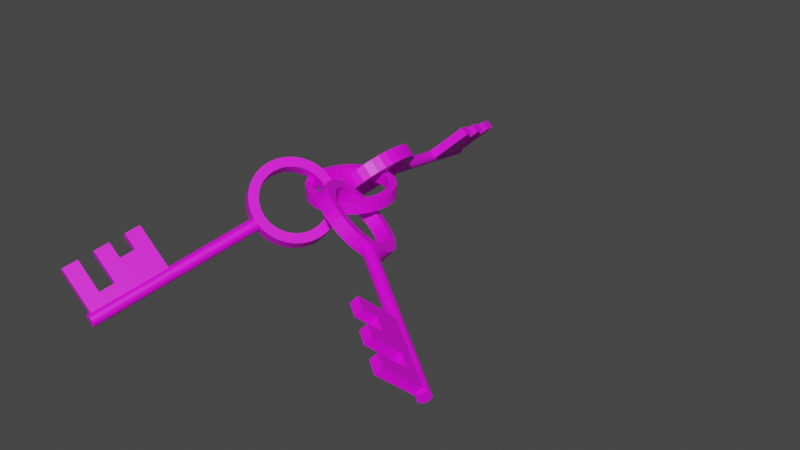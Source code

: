 # Source: keys.blend  (saved by Blender 2.81.16; exported with 4.5.12 LTS)
import bpy
from mathutils import Matrix  # noqa: F401  (used for matrix-valued properties, if any)

bpy.ops.wm.read_factory_settings(use_empty=True)
scene = bpy.context.scene
scene.name = 'Scene'

# ---- collections
col_collection = bpy.data.collections.new('Collection'); scene.collection.children.link(col_collection)

# ---- images (referenced by path relative to the original .blend; pixels are not part of the script)
import os
ASSET_DIR = os.environ.get("B2B_ASSET_DIR", "")  # directory of the original .blend (textures are referenced by path, not embedded)
HERE = os.path.dirname(os.path.abspath(__file__))  # packed textures are extracted next to this script under _unpacked/

def load_image(name, relpath, width, height, colorspace="sRGB"):
    """Load a texture the original file referenced (path relative to the .blend, or extracted next to this script)."""
    p = next((c for c in (os.path.join(HERE, relpath), os.path.join(ASSET_DIR, relpath)) if relpath and os.path.exists(c)), "")
    if p:
        img = bpy.data.images.load(p, check_existing=True)
        img.name = name
    else:  # same state as the original file: an image datablock whose file is absent (Cycles renders it pink)
        img = bpy.data.images.new(name, width, height)
        img.source = "FILE"
        img.filepath = "//" + (relpath or name)
    img.colorspace_settings.name = colorspace
    return img
img_keychaintex = load_image('KeyChainTex', 'KeyChainTex.png', 1024, 1024, 'sRGB')
img_keytex = load_image('KeyTex', 'KeyTex.png', 1024, 1024, 'sRGB')

# ---- materials (node trees are filled in below, after node groups)
mat_material_001 = bpy.data.materials.new('Material.001')
mat_material_001.use_transparent_shadow = False
mat_material_002 = bpy.data.materials.new('Material.002')
mat_material_002.use_transparent_shadow = False

# ---- material node trees
mat_material_001.use_nodes = True; mat_material_001.node_tree.nodes.clear()
_N = mat_material_001.node_tree.nodes; _L = mat_material_001.node_tree.links
n0 = _N.new('ShaderNodeOutputMaterial'); n0.name = 'Material Output'; n0.location = (300, 300)
n1 = _N.new('ShaderNodeBsdfPrincipled'); n1.name = 'Principled BSDF'; n1.location = (10, 300)
n1.distribution = 'GGX'
n1.subsurface_method = 'BURLEY'
n1.inputs[3].default_value = 1.45
n1.inputs[27].default_value = (0.0, 0.0, 0.0, 1.0)
n1.inputs[28].default_value = 1.0
n2 = _N.new('ShaderNodeTexImage'); n2.name = 'Image Texture'; n2.location = (-361, 212)
n2.image = img_keychaintex
_L.new(n1.outputs[0], n0.inputs[0])
_L.new(n2.outputs[0], n1.inputs[0])
n0.is_active_output = True
mat_material_002.use_nodes = True; mat_material_002.node_tree.nodes.clear()
_N = mat_material_002.node_tree.nodes; _L = mat_material_002.node_tree.links
n0 = _N.new('ShaderNodeOutputMaterial'); n0.name = 'Material Output'; n0.location = (300, 300)
n1 = _N.new('ShaderNodeBsdfPrincipled'); n1.name = 'Principled BSDF'; n1.location = (10, 300)
n1.distribution = 'GGX'
n1.subsurface_method = 'BURLEY'
n1.inputs[3].default_value = 1.45
n1.inputs[27].default_value = (0.0, 0.0, 0.0, 1.0)
n1.inputs[28].default_value = 1.0
n2 = _N.new('ShaderNodeTexImage'); n2.name = 'Image Texture'; n2.location = (-405, 246)
n2.image = img_keytex
_L.new(n1.outputs[0], n0.inputs[0])
_L.new(n2.outputs[0], n1.inputs[0])
n0.is_active_output = True

# ---- world
world_world = bpy.data.worlds.new('World'); scene.world = world_world
world_world.use_nodes = True; world_world.node_tree.nodes.clear()
_N = world_world.node_tree.nodes; _L = world_world.node_tree.links
n0 = _N.new('ShaderNodeOutputWorld'); n0.name = 'World Output'; n0.location = (300, 300)
n1 = _N.new('ShaderNodeBackground'); n1.name = 'Background'; n1.location = (10, 300)
n1.inputs[0].default_value = (0.05088, 0.05088, 0.05088, 1.0)
_L.new(n1.outputs[0], n0.inputs[0])
n0.is_active_output = True
world_world.color = (0.05088, 0.05088, 0.05088)
world_world.use_sun_shadow = False
world_world.sun_shadow_jitter_overblur = 0.0

# ---- meshes
me_cylinder = bpy.data.meshes.new('Cylinder')
me_cylinder.from_pydata([(0.0, 1.0, -1.0), (0.0, 1.0, 1.0), (0.1951, 0.9808, -1.0), (0.1951, 0.9808, 1.0), (0.3827, 0.9239, -1.0), (0.3827, 0.9239, 1.0), (0.5556, 0.8315, -1.0), (0.5556, 0.8315, 1.0), (0.7071, 0.7071, -1.0), (0.7071, 0.7071, 1.0), (0.8315, 0.5556, -1.0), (0.8315, 0.5556, 1.0), (0.9239, 0.3827, -1.0), (0.9239, 0.3827, 1.0), (0.9808, 0.1951, -1.0), (0.9808, 0.1951, 1.0), (1.0, 7.55e-08, -1.0), (1.0, 7.55e-08, 1.0), (0.9808, -0.1951, -1.0), (0.9808, -0.1951, 1.0), (0.9239, -0.3827, -1.0), (0.9239, -0.3827, 1.0), (0.8315, -0.5556, -1.0), (0.8315, -0.5556, 1.0), (0.7071, -0.7071, -1.0), (0.7071, -0.7071, 1.0), (0.5556, -0.8315, -1.0), (0.5556, -0.8315, 1.0), (0.3827, -0.9239, -1.0), (0.3827, -0.9239, 1.0), (0.1951, -0.9808, -1.0), (0.1951, -0.9808, 1.0), (-3.258e-07, -1.0, -1.0), (-3.258e-07, -1.0, 1.0), (-0.1951, -0.9808, -1.0), (-0.1951, -0.9808, 1.0), (-0.3827, -0.9239, -1.0), (-0.3827, -0.9239, 1.0), (-0.5556, -0.8315, -1.0), (-0.5556, -0.8315, 1.0), (-0.7071, -0.7071, -1.0), (-0.7071, -0.7071, 1.0), (-0.8315, -0.5556, -1.0), (-0.8315, -0.5556, 1.0), (-0.9239, -0.3827, -1.0), (-0.9239, -0.3827, 1.0), (-0.9808, -0.1951, -1.0), (-0.9808, -0.1951, 1.0), (-1.0, 9.656e-07, -1.0), (-1.0, 9.656e-07, 1.0), (-0.9808, 0.1951, -1.0), (-0.9808, 0.1951, 1.0), (-0.9239, 0.3827, -1.0), (-0.9239, 0.3827, 1.0), (-0.8315, 0.5556, -1.0), (-0.8315, 0.5556, 1.0), (-0.7071, 0.7071, -1.0), (-0.7071, 0.7071, 1.0), (-0.5556, 0.8315, -1.0), (-0.5556, 0.8315, 1.0), (-0.3827, 0.9239, -1.0), (-0.3827, 0.9239, 1.0), (-0.1951, 0.9808, -1.0), (-0.1951, 0.9808, 1.0), (0.6856, -0.4581, 1.0), (0.6856, -0.4581, -1.0), (0.0, 0.8245, 1.0), (0.0, 0.8245, -1.0), (-0.1609, 0.8087, 1.0), (-0.1609, 0.8087, -1.0), (-0.3155, 0.7617, 1.0), (-0.3155, 0.7617, -1.0), (-0.7617, -0.3155, 1.0), (-0.7617, -0.3155, -1.0), (-0.6856, -0.4581, 1.0), (-0.6856, -0.4581, -1.0), (-0.8087, -0.1609, 1.0), (-0.8087, -0.1609, -1.0), (-0.583, -0.583, 1.0), (-0.583, -0.583, -1.0), (-0.1609, -0.8087, 1.0), (-0.1609, -0.8087, -1.0), (-2.687e-07, -0.8245, 1.0), (-2.687e-07, -0.8245, -1.0), (-0.3155, -0.7617, 1.0), (-0.3155, -0.7617, -1.0), (0.8087, 0.1609, 1.0), (0.8087, 0.1609, -1.0), (0.4581, 0.6856, 1.0), (0.4581, 0.6856, -1.0), (0.8245, 6.225e-08, 1.0), (0.8245, 6.225e-08, -1.0), (0.7617, 0.3155, 1.0), (0.7617, 0.3155, -1.0), (0.1609, -0.8087, 1.0), (0.1609, -0.8087, -1.0), (-0.583, 0.583, 1.0), (-0.583, 0.583, -1.0), (-0.4581, 0.6856, 1.0), (-0.4581, 0.6856, -1.0), (-0.6856, 0.4581, 1.0), (-0.6856, 0.4581, -1.0), (0.8087, -0.1609, 1.0), (0.8087, -0.1609, -1.0), (0.4581, -0.6856, 1.0), (0.4581, -0.6856, -1.0), (0.583, -0.583, 1.0), (0.583, -0.583, -1.0), (0.7617, -0.3155, 1.0), (0.7617, -0.3155, -1.0), (-0.8245, 7.961e-07, 1.0), (-0.8245, 7.961e-07, -1.0), (-0.4581, -0.6856, 1.0), (-0.4581, -0.6856, -1.0), (-0.8087, 0.1609, 1.0), (-0.8087, 0.1609, -1.0), (0.583, 0.583, 1.0), (0.583, 0.583, -1.0), (0.3155, -0.7617, 1.0), (0.3155, -0.7617, -1.0), (0.6856, 0.4581, 1.0), (0.6856, 0.4581, -1.0), (-0.7617, 0.3155, 1.0), (-0.7617, 0.3155, -1.0), (0.3155, 0.7617, 1.0), (0.3155, 0.7617, -1.0), (0.1609, 0.8087, 1.0), (0.1609, 0.8087, -1.0)], [], [(0, 1, 3, 2), (2, 3, 5, 4), (4, 5, 7, 6), (6, 7, 9, 8), (8, 9, 11, 10), (10, 11, 13, 12), (12, 13, 15, 14), (14, 15, 17, 16), (16, 17, 19, 18), (18, 19, 21, 20), (20, 21, 23, 22), (22, 23, 25, 24), (24, 25, 27, 26), (26, 27, 29, 28), (28, 29, 31, 30), (30, 31, 33, 32), (32, 33, 35, 34), (34, 35, 37, 36), (36, 37, 39, 38), (38, 39, 41, 40), (40, 41, 43, 42), (42, 43, 45, 44), (44, 45, 47, 46), (46, 47, 49, 48), (48, 49, 51, 50), (50, 51, 53, 52), (52, 53, 55, 54), (54, 55, 57, 56), (56, 57, 59, 58), (58, 59, 61, 60), (3, 1, 63, 61, 59, 57, 55, 53, 51, 49, 110, 114, 122, 100, 96, 98, 70, 68, 66, 126, 124, 88, 116, 120, 92, 86, 90, 17, 15, 13, 11, 9, 7, 5), (60, 61, 63, 62), (62, 63, 1, 0), (0, 2, 4, 6, 8, 10, 12, 14, 16, 91, 87, 93, 121, 117, 89, 125, 127, 67, 69, 71, 99, 97, 101, 123, 115, 111, 48, 50, 52, 54, 56, 58, 60, 62), (103, 102, 90, 91), (107, 106, 64, 65), (65, 64, 108, 109), (115, 114, 110, 111), (87, 86, 92, 93), (91, 90, 86, 87), (121, 120, 116, 117), (67, 66, 68, 69), (81, 80, 82, 83), (101, 100, 122, 123), (83, 82, 94, 95), (69, 68, 70, 71), (117, 116, 88, 89), (113, 112, 84, 85), (17, 90, 102, 108, 64, 106, 104, 118, 94, 82, 80, 84, 112, 78, 74, 72, 76, 110, 49, 47, 45, 43, 41, 39, 37, 35, 33, 31, 29, 27, 25, 23, 21, 19), (89, 88, 124, 125), (105, 104, 106, 107), (99, 98, 96, 97), (123, 122, 114, 115), (119, 118, 104, 105), (79, 78, 112, 113), (73, 72, 74, 75), (127, 126, 66, 67), (93, 92, 120, 121), (111, 110, 76, 77), (109, 108, 102, 103), (85, 84, 80, 81), (71, 70, 98, 99), (125, 124, 126, 127), (95, 94, 118, 119), (77, 76, 72, 73), (97, 96, 100, 101), (48, 111, 77, 73, 75, 79, 113, 85, 81, 83, 95, 119, 105, 107, 65, 109, 103, 91, 16, 18, 20, 22, 24, 26, 28, 30, 32, 34, 36, 38, 40, 42, 44, 46), (75, 74, 78, 79)])
_uv = me_cylinder.uv_layers.new(name='UVMap')
_uv.uv.foreach_set('vector', [0.5645, 0.007937, 0.5645, 0.3254, 0.5385, 0.3254, 0.5385, 0.007937, 0.5385, 0.007937, 0.5385, 0.3254, 0.5096, 0.3254, 0.5096, 0.007937, 0.5096, 0.007937, 0.5096, 0.3254, 0.4789, 0.3254, 0.4789, 0.007937, 0.4789, 0.007937, 0.4789, 0.3254, 0.4476, 0.3254, 0.4476, 0.007937, 0.4476, 0.007937, 0.4476, 0.3254, 0.4169, 0.3254, 0.4169, 0.007937, 0.4169, 0.007937, 0.4169, 0.3254, 0.388, 0.3254, 0.388, 0.007937, 0.388, 0.007937, 0.388, 0.3254, 0.3619, 0.3254, 0.3619, 0.007937, 0.3619, 0.007937, 0.3619, 0.3254, 0.3398, 0.3254, 0.3398, 0.007937, 0.5639, 0.3413, 0.5639, 0.6587, 0.5379, 0.6587, 0.5379, 0.3413, 0.5379, 0.3413, 0.5379, 0.6587, 0.509, 0.6587, 0.509, 0.3413, 0.509, 0.3413, 0.509, 0.6587, 0.4783, 0.6587, 0.4783, 0.3413, 0.4783, 0.3413, 0.4783, 0.6587, 0.447, 0.6587, 0.447, 0.3413, 0.447, 0.3413, 0.447, 0.6587, 0.4163, 0.6587, 0.4163, 0.3413, 0.4163, 0.3413, 0.4163, 0.6587, 0.3874, 0.6587, 0.3874, 0.3413, 0.3874, 0.3413, 0.3874, 0.6587, 0.3614, 0.6587, 0.3614, 0.3413, 0.3614, 0.3413, 0.3614, 0.6587, 0.3393, 0.6587, 0.3393, 0.3413, 0.2076, 0.6714, 0.2076, 0.9889, 0.1816, 0.9889, 0.1816, 0.6714, 0.1816, 0.6714, 0.1816, 0.9889, 0.1527, 0.9889, 0.1527, 0.6714, 0.1527, 0.6714, 0.1527, 0.9889, 0.122, 0.9889, 0.122, 0.6714, 0.122, 0.6714, 0.122, 0.9889, 0.09069, 0.9889, 0.09069, 0.6714, 0.09069, 0.6714, 0.09069, 0.9889, 0.06, 0.9889, 0.06, 0.6714, 0.06, 0.6714, 0.06, 0.9889, 0.03109, 0.9889, 0.03109, 0.6714, 0.03109, 0.6714, 0.03109, 0.9889, 0.005064, 0.9889, 0.005064, 0.6714, 0.5752, 0.6587, 0.5752, 0.3413, 0.6012, 0.3413, 0.6012, 0.6587, 0.6012, 0.6587, 0.6012, 0.3413, 0.6301, 0.3413, 0.6301, 0.6587, 0.6301, 0.6587, 0.6301, 0.3413, 0.6608, 0.3413, 0.6608, 0.6587, 0.6608, 0.6587, 0.6608, 0.3413, 0.6921, 0.3413, 0.6921, 0.6587, 0.6921, 0.6587, 0.6921, 0.3413, 0.7228, 0.3413, 0.7228, 0.6587, 0.7228, 0.6587, 0.7228, 0.3413, 0.7517, 0.3413, 0.7517, 0.6587, 0.7517, 0.6587, 0.7517, 0.3413, 0.7777, 0.3413, 0.7777, 0.6587, 0.06554, 0.3749, 0.09156, 0.3576, 0.1205, 0.3457, 0.1512, 0.3396, 0.1825, 0.3396, 0.2132, 0.3457, 0.2421, 0.3576, 0.2681, 0.3749, 0.2902, 0.3969, 0.3076, 0.4228, 0.2829, 0.4359, 0.2686, 0.4146, 0.2503, 0.3964, 0.2289, 0.3822, 0.205, 0.3724, 0.1797, 0.3673, 0.1539, 0.3673, 0.1286, 0.3724, 0.1048, 0.3822, 0.08332, 0.3964, 0.06507, 0.4146, 0.05073, 0.4359, 0.04086, 0.4596, 0.03583, 0.4848, 0.03583, 0.5104, 0.04086, 0.5356, 0.05073, 0.5593, 0.02603, 0.5724, 0.01405, 0.5437, 0.007944, 0.5132, 0.007944, 0.482, 0.01405, 0.4515, 0.02603, 0.4228, 0.04341, 0.3969, 0.7777, 0.6587, 0.7777, 0.3413, 0.7999, 0.3413, 0.7999, 0.6587, 0.5866, 0.007937, 0.5866, 0.3254, 0.5645, 0.3254, 0.5645, 0.007937, 0.007944, 0.1503, 0.01405, 0.1198, 0.02603, 0.09104, 0.04341, 0.06517, 0.06554, 0.04316, 0.09156, 0.02588, 0.1205, 0.01397, 0.1512, 0.007898, 0.1825, 0.007898, 0.1797, 0.03562, 0.1539, 0.03562, 0.1286, 0.04062, 0.1048, 0.05044, 0.08332, 0.0647, 0.06507, 0.08284, 0.05073, 0.1042, 0.04086, 0.1279, 0.03583, 0.153, 0.03583, 0.1787, 0.04086, 0.2039, 0.05073, 0.2276, 0.06507, 0.2489, 0.08332, 0.267, 0.1048, 0.2813, 0.1286, 0.2911, 0.1539, 0.2961, 0.1512, 0.3238, 0.1205, 0.3178, 0.09156, 0.3059, 0.06554, 0.2886, 0.04341, 0.2666, 0.02603, 0.2407, 0.01405, 0.2119, 0.007944, 0.1814, 0.3836, 0.6746, 0.3836, 0.9921, 0.3597, 0.9921, 0.3597, 0.6746, 0.46, 0.6746, 0.46, 0.9921, 0.4347, 0.9921, 0.4347, 0.6746, 0.4347, 0.6746, 0.4347, 0.9921, 0.4089, 0.9921, 0.4089, 0.6746, 0.5725, 0.6746, 0.5725, 0.9921, 0.551, 0.9921, 0.551, 0.6746, 0.7273, 0.9921, 0.7273, 0.6746, 0.7488, 0.6746, 0.7488, 0.9921, 0.3597, 0.6746, 0.3597, 0.9921, 0.3383, 0.9921, 0.3383, 0.6746, 0.7726, 0.9921, 0.7726, 0.6746, 0.7979, 0.6746, 0.7979, 0.9921, 0.8943, 0.9921, 0.8943, 0.6746, 0.9126, 0.6746, 0.9126, 0.9921, 0.8498, 0.3413, 0.8498, 0.6587, 0.8284, 0.6587, 0.8284, 0.3413, 0.6216, 0.6746, 0.6216, 0.9921, 0.5963, 0.9921, 0.5963, 0.6746, 0.8284, 0.3413, 0.8284, 0.6587, 0.8101, 0.6587, 0.8101, 0.3413, 0.718, 0.6746, 0.718, 0.9921, 0.6966, 0.9921, 0.6966, 0.6746, 0.7979, 0.9921, 0.7979, 0.6746, 0.8237, 0.6746, 0.8237, 0.9921, 0.899, 0.3413, 0.899, 0.6587, 0.8737, 0.6587, 0.8737, 0.3413, 0.02603, 0.5724, 0.05073, 0.5593, 0.06507, 0.5806, 0.08332, 0.5988, 0.1048, 0.613, 0.1286, 0.6228, 0.1539, 0.6278, 0.1797, 0.6278, 0.205, 0.6228, 0.2289, 0.613, 0.2503, 0.5988, 0.2686, 0.5806, 0.2829, 0.5593, 0.2928, 0.5356, 0.2978, 0.5104, 0.2978, 0.4848, 0.2928, 0.4596, 0.2829, 0.4359, 0.3076, 0.4228, 0.3196, 0.4515, 0.3257, 0.482, 0.3257, 0.5132, 0.3196, 0.5437, 0.3076, 0.5724, 0.2902, 0.5983, 0.2681, 0.6203, 0.2421, 0.6376, 0.2132, 0.6495, 0.1825, 0.6556, 0.1512, 0.6556, 0.1205, 0.6495, 0.09156, 0.6376, 0.06554, 0.6203, 0.04341, 0.5983, 0.8237, 0.9921, 0.8237, 0.6746, 0.849, 0.6746, 0.849, 0.9921, 0.4838, 0.6746, 0.4838, 0.9921, 0.46, 0.9921, 0.46, 0.6746, 0.6728, 0.6746, 0.6728, 0.9921, 0.6474, 0.9921, 0.6474, 0.6746, 0.5963, 0.6746, 0.5963, 0.9921, 0.5725, 0.9921, 0.5725, 0.6746, 0.5053, 0.6746, 0.5053, 0.9921, 0.4838, 0.9921, 0.4838, 0.6746, 0.9248, 0.3413, 0.9248, 0.6587, 0.899, 0.6587, 0.899, 0.3413, 0.9739, 0.3413, 0.9739, 0.6587, 0.9501, 0.6587, 0.9501, 0.3413, 0.8729, 0.9921, 0.8729, 0.6746, 0.8943, 0.6746, 0.8943, 0.9921, 0.7488, 0.9921, 0.7488, 0.6746, 0.7726, 0.6746, 0.7726, 0.9921, 0.551, 0.6746, 0.551, 0.9921, 0.5328, 0.9921, 0.5328, 0.6746, 0.4089, 0.6746, 0.4089, 0.9921, 0.3836, 0.9921, 0.3836, 0.6746, 0.8737, 0.3413, 0.8737, 0.6587, 0.8498, 0.6587, 0.8498, 0.3413, 0.6966, 0.6746, 0.6966, 0.9921, 0.6728, 0.9921, 0.6728, 0.6746, 0.849, 0.9921, 0.849, 0.6746, 0.8729, 0.6746, 0.8729, 0.9921, 0.5235, 0.6746, 0.5235, 0.9921, 0.5053, 0.9921, 0.5053, 0.6746, 0.9954, 0.3413, 0.9954, 0.6587, 0.9739, 0.6587, 0.9739, 0.3413, 0.6474, 0.6746, 0.6474, 0.9921, 0.6216, 0.9921, 0.6216, 0.6746, 0.1512, 0.3238, 0.1539, 0.2961, 0.1797, 0.2961, 0.205, 0.2911, 0.2289, 0.2813, 0.2503, 0.267, 0.2686, 0.2489, 0.2829, 0.2276, 0.2928, 0.2039, 0.2978, 0.1787, 0.2978, 0.153, 0.2928, 0.1279, 0.2829, 0.1042, 0.2686, 0.08284, 0.2503, 0.0647, 0.2289, 0.05044, 0.205, 0.04062, 0.1797, 0.03562, 0.1825, 0.007898, 0.2132, 0.01397, 0.2421, 0.02588, 0.2681, 0.04316, 0.2902, 0.06517, 0.3076, 0.09104, 0.3196, 0.1198, 0.3257, 0.1503, 0.3257, 0.1814, 0.3196, 0.2119, 0.3076, 0.2407, 0.2902, 0.2666, 0.2681, 0.2886, 0.2421, 0.3059, 0.2132, 0.3178, 0.1825, 0.3238, 0.9501, 0.3413, 0.9501, 0.6587, 0.9248, 0.6587, 0.9248, 0.3413])
me_cylinder.materials.append(mat_material_001)
me_cylinder.use_remesh_fix_poles = True
me_cylinder.use_remesh_preserve_attributes = False
me_cylinder.use_mirror_vertex_groups = False
me_cylinder.update()
me_cylinder_001 = bpy.data.meshes.new('Cylinder.001')
me_cylinder_001.from_pydata([(0.0, 1.0, -1.0), (0.0, 1.0, 1.0), (0.1951, 0.9808, -1.0), (0.1951, 0.9808, 1.0), (0.3827, 0.9239, -1.0), (0.3827, 0.9239, 1.0), (0.5556, 0.8315, -1.0), (0.5556, 0.8315, 1.0), (0.7071, 0.7071, -1.0), (0.7071, 0.7071, 1.0), (0.8315, 0.5556, -1.0), (0.8315, 0.5556, 1.0), (0.9239, 0.3827, -1.0), (0.9239, 0.3827, 1.0), (0.9808, 0.1951, -1.0), (0.9808, 0.1951, 1.0), (1.0, 7.55e-08, -1.0), (1.0, 7.55e-08, 1.0), (0.9808, -0.1951, -1.0), (0.9808, -0.1951, 1.0), (0.9239, -0.3827, -1.0), (0.9239, -0.3827, 1.0), (0.8315, -0.5556, -1.0), (0.8315, -0.5556, 1.0), (0.7071, -0.7071, -1.0), (0.7071, -0.7071, 1.0), (0.5556, -0.8315, -1.0), (0.5556, -0.8315, 1.0), (0.3827, -0.9239, -1.0), (0.3827, -0.9239, 1.0), (0.1951, -0.9808, -1.0), (0.1951, -0.9808, 1.0), (-3.258e-07, -1.0, -1.0), (-3.258e-07, -1.0, 1.0), (-0.1951, -0.9808, -1.0), (-0.1951, -0.9808, 1.0), (-0.3827, -0.9239, -1.0), (-0.3827, -0.9239, 1.0), (-0.5556, -0.8315, -1.0), (-0.5556, -0.8315, 1.0), (-0.7071, -0.7071, -1.0), (-0.7071, -0.7071, 1.0), (-0.8315, -0.5556, -1.0), (-0.8315, -0.5556, 1.0), (-0.9239, -0.3827, -1.0), (-0.9239, -0.3827, 1.0), (-0.9808, -0.1951, -1.0), (-0.9808, -0.1951, 1.0), (-1.0, 9.656e-07, -1.0), (-1.0, 9.656e-07, 1.0), (-0.9808, 0.1951, -1.0), (-0.9808, 0.1951, 1.0), (-0.9239, 0.3827, -1.0), (-0.9239, 0.3827, 1.0), (-0.8315, 0.5556, -1.0), (-0.8315, 0.5556, 1.0), (-0.7071, 0.7071, -1.0), (-0.7071, 0.7071, 1.0), (-0.5556, 0.8315, -1.0), (-0.5556, 0.8315, 1.0), (-0.3827, 0.9239, -1.0), (-0.3827, 0.9239, 1.0), (-0.1951, 0.9808, -1.0), (-0.1951, 0.9808, 1.0), (0.6423, -0.4291, 1.0), (0.6423, -0.4291, -1.0), (0.0, 0.7724, 1.0), (0.0, 0.7724, -1.0), (-0.1507, 0.7576, 1.0), (-0.1507, 0.7576, -1.0), (-0.2956, 0.7136, 1.0), (-0.2956, 0.7136, -1.0), (-0.7136, -0.2956, 1.0), (-0.7136, -0.2956, -1.0), (-0.6423, -0.4291, 1.0), (-0.6423, -0.4291, -1.0), (-0.7576, -0.1507, 1.0), (-0.7576, -0.1507, -1.0), (-0.5462, -0.5462, 1.0), (-0.5462, -0.5462, -1.0), (-0.1507, -0.7576, 1.0), (-0.1507, -0.7576, -1.0), (-2.517e-07, -0.7724, 1.0), (-2.517e-07, -0.7724, -1.0), (-0.2956, -0.7136, 1.0), (-0.2956, -0.7136, -1.0), (0.7576, 0.1507, 1.0), (0.7576, 0.1507, -1.0), (0.4291, 0.6423, 1.0), (0.4291, 0.6423, -1.0), (0.7724, 5.832e-08, 1.0), (0.7724, 5.832e-08, -1.0), (0.7136, 0.2956, 1.0), (0.7136, 0.2956, -1.0), (0.1507, -0.7576, 1.0), (0.1507, -0.7576, -1.0), (-0.5462, 0.5462, 1.0), (-0.5462, 0.5462, -1.0), (-0.4291, 0.6423, 1.0), (-0.4291, 0.6423, -1.0), (-0.6423, 0.4291, 1.0), (-0.6423, 0.4291, -1.0), (0.7576, -0.1507, 1.0), (0.7576, -0.1507, -1.0), (0.4291, -0.6423, 1.0), (0.4291, -0.6423, -1.0), (0.5462, -0.5462, 1.0), (0.5462, -0.5462, -1.0), (0.7136, -0.2956, 1.0), (0.7136, -0.2956, -1.0), (-0.7724, 7.459e-07, 1.0), (-0.7724, 7.459e-07, -1.0), (-0.4291, -0.6423, 1.0), (-0.4291, -0.6423, -1.0), (-0.7576, 0.1507, 1.0), (-0.7576, 0.1507, -1.0), (0.5462, 0.5462, 1.0), (0.5462, 0.5462, -1.0), (0.2956, -0.7136, 1.0), (0.2956, -0.7136, -1.0), (0.6423, 0.4291, 1.0), (0.6423, 0.4291, -1.0), (-0.7136, 0.2956, 1.0), (-0.7136, 0.2956, -1.0), (0.2956, 0.7136, 1.0), (0.2956, 0.7136, -1.0), (0.1507, 0.7576, 1.0), (0.1507, 0.7576, -1.0), (-1.188, -4.885, 0.6752), (-1.188, -4.885, -0.6752), (5.463e-08, -0.8524, 0.9301), (5.463e-08, -4.965, 0.9301), (0.02904, -0.8524, 0.9122), (0.02904, -4.965, 0.9122), (0.05696, -0.8524, 0.8593), (0.05696, -4.965, 0.8593), (0.08269, -0.8524, 0.7734), (0.08269, -4.965, 0.7734), (0.1052, -0.8524, 0.6577), (0.1052, -4.965, 0.6577), (0.1238, -0.8524, 0.5167), (0.1238, -4.965, 0.5167), (0.1375, -0.8524, 0.3559), (0.1375, -4.965, 0.3559), (0.146, -0.8524, 0.1815), (0.146, -4.965, 0.1815), (0.1488, -0.8524, 1.375e-07), (0.1488, -4.965, 1.375e-07), (0.146, -0.8524, -0.1815), (0.146, -4.965, -0.1815), (0.1375, -0.8524, -0.3559), (0.1375, -4.965, -0.3559), (0.1238, -0.8524, -0.5167), (0.1238, -4.965, -0.5167), (0.1052, -0.8524, -0.6577), (0.1052, -4.965, -0.6577), (0.08269, -0.8524, -0.7734), (0.08269, -4.965, -0.7734), (0.05696, -0.8524, -0.8593), (0.05696, -4.965, -0.8593), (0.02904, -0.8524, -0.9122), (0.02904, -4.965, -0.9122), (6.136e-09, -0.8524, -0.9301), (6.136e-09, -4.965, -0.9301), (-0.02904, -0.8524, -0.9122), (-0.02904, -4.965, -0.9122), (-0.05696, -0.8524, -0.8593), (-0.05696, -4.965, -0.8593), (-0.08269, -0.8524, -0.7734), (-0.08269, -4.965, -0.7734), (-0.1052, -0.8524, -0.6577), (-0.1052, -4.965, -0.6577), (-0.1238, -0.8524, -0.5167), (-0.1238, -4.965, -0.5167), (-0.1375, -0.8524, -0.3559), (-0.1375, -4.965, -0.3559), (-0.146, -0.8524, -0.1815), (-0.146, -4.965, -0.1815), (-0.1488, -0.8524, 1.197e-06), (-0.1488, -4.965, 1.116e-06), (-0.146, -0.8524, 0.1815), (-0.146, -4.965, 0.1815), (-0.1375, -0.8524, 0.3559), (-0.1375, -4.965, 0.3559), (-0.1238, -0.8524, 0.5167), (-0.1238, -4.965, 0.5167), (-0.1052, -0.8524, 0.6577), (-0.1052, -4.965, 0.6577), (-0.08269, -0.8524, 0.7734), (-0.08269, -4.965, 0.7734), (-0.05696, -0.8524, 0.8593), (-0.05696, -4.965, 0.8593), (-0.02904, -0.8524, 0.9122), (-0.02904, -4.965, 0.9122), (-1.188, -3.087, -0.6752), (-1.188, -3.087, 0.6752), (0.007006, -4.885, -0.6752), (0.007006, -4.885, 0.6752), (0.007006, -3.087, -0.6752), (0.007006, -3.087, 0.6752), (0.007006, -3.447, 0.6752), (0.007006, -3.806, 0.6752), (0.007006, -4.166, 0.6752), (0.007006, -4.525, 0.6752), (0.007006, -4.525, -0.6752), (0.007006, -4.166, -0.6752), (0.007006, -3.806, -0.6752), (0.007006, -3.447, -0.6752), (-1.188, -4.525, 0.6752), (-1.188, -4.166, 0.6752), (-1.188, -3.806, 0.6752), (-1.188, -3.447, 0.6752), (-1.188, -3.447, -0.6752), (-1.188, -3.806, -0.6752), (-1.188, -4.166, -0.6752), (-1.188, -4.525, -0.6752), (-0.3913, -4.885, 0.6752), (-0.7897, -4.885, 0.6752), (-0.7897, -4.885, -0.6752), (-0.3913, -4.885, -0.6752), (-0.7897, -3.087, 0.6752), (-0.3913, -3.087, 0.6752), (-0.3913, -3.087, -0.6752), (-0.7897, -3.087, -0.6752), (-0.3913, -3.447, -0.6752), (-0.7897, -3.447, -0.6752), (-0.3913, -3.806, -0.6752), (-0.7897, -3.806, -0.6752), (-0.3913, -4.166, -0.6752), (-0.7897, -4.166, -0.6752), (-0.3913, -4.525, -0.6752), (-0.7897, -4.525, -0.6752), (-0.7897, -3.447, 0.6752), (-0.3913, -3.447, 0.6752), (-0.7897, -3.806, 0.6752), (-0.3913, -3.806, 0.6752), (-0.7897, -4.166, 0.6752), (-0.3913, -4.166, 0.6752), (-0.7897, -4.525, 0.6752), (-0.3913, -4.525, 0.6752)], [], [(0, 1, 3, 2), (2, 3, 5, 4), (4, 5, 7, 6), (6, 7, 9, 8), (8, 9, 11, 10), (10, 11, 13, 12), (12, 13, 15, 14), (14, 15, 17, 16), (16, 17, 19, 18), (18, 19, 21, 20), (20, 21, 23, 22), (22, 23, 25, 24), (24, 25, 27, 26), (26, 27, 29, 28), (28, 29, 31, 30), (30, 31, 33, 32), (32, 33, 35, 34), (34, 35, 37, 36), (36, 37, 39, 38), (38, 39, 41, 40), (40, 41, 43, 42), (42, 43, 45, 44), (44, 45, 47, 46), (46, 47, 49, 48), (48, 49, 51, 50), (50, 51, 53, 52), (52, 53, 55, 54), (54, 55, 57, 56), (56, 57, 59, 58), (58, 59, 61, 60), (3, 1, 63, 61, 59, 57, 55, 53, 51, 49, 110, 114, 122, 100, 96, 98, 70, 68, 66, 126, 124, 88, 116, 120, 92, 86, 90, 17, 15, 13, 11, 9, 7, 5), (60, 61, 63, 62), (62, 63, 1, 0), (0, 2, 4, 6, 8, 10, 12, 14, 16, 91, 87, 93, 121, 117, 89, 125, 127, 67, 69, 71, 99, 97, 101, 123, 115, 111, 48, 50, 52, 54, 56, 58, 60, 62), (103, 102, 90, 91), (107, 106, 64, 65), (65, 64, 108, 109), (115, 114, 110, 111), (87, 86, 92, 93), (91, 90, 86, 87), (121, 120, 116, 117), (67, 66, 68, 69), (81, 80, 82, 83), (101, 100, 122, 123), (83, 82, 94, 95), (69, 68, 70, 71), (117, 116, 88, 89), (113, 112, 84, 85), (17, 90, 102, 108, 64, 106, 104, 118, 94, 82, 80, 84, 112, 78, 74, 72, 76, 110, 49, 47, 45, 43, 41, 39, 37, 35, 33, 31, 29, 27, 25, 23, 21, 19), (89, 88, 124, 125), (105, 104, 106, 107), (99, 98, 96, 97), (123, 122, 114, 115), (119, 118, 104, 105), (79, 78, 112, 113), (73, 72, 74, 75), (127, 126, 66, 67), (93, 92, 120, 121), (111, 110, 76, 77), (109, 108, 102, 103), (85, 84, 80, 81), (71, 70, 98, 99), (125, 124, 126, 127), (95, 94, 118, 119), (77, 76, 72, 73), (97, 96, 100, 101), (48, 111, 77, 73, 75, 79, 113, 85, 81, 83, 95, 119, 105, 107, 65, 109, 103, 91, 16, 18, 20, 22, 24, 26, 28, 30, 32, 34, 36, 38, 40, 42, 44, 46), (75, 74, 78, 79), (130, 131, 133, 132), (132, 133, 135, 134), (134, 135, 137, 136), (136, 137, 139, 138), (138, 139, 141, 140), (140, 141, 143, 142), (142, 143, 145, 144), (144, 145, 147, 146), (146, 147, 149, 148), (148, 149, 151, 150), (150, 151, 153, 152), (152, 153, 155, 154), (154, 155, 157, 156), (156, 157, 159, 158), (158, 159, 161, 160), (160, 161, 163, 162), (162, 163, 165, 164), (164, 165, 167, 166), (166, 167, 169, 168), (168, 169, 171, 170), (170, 171, 173, 172), (172, 173, 175, 174), (174, 175, 177, 176), (176, 177, 179, 178), (178, 179, 181, 180), (238, 208, 128, 217), (180, 181, 183, 182), (230, 204, 196, 219), (182, 183, 185, 184), (218, 217, 128, 129), (184, 185, 187, 186), (204, 203, 197, 196), (186, 187, 189, 188), (222, 221, 199, 198), (188, 189, 191, 190), (133, 131, 193, 191, 189, 187, 185, 183, 181, 179, 177, 175, 173, 171, 169, 167, 165, 163, 161, 159, 157, 155, 153, 151, 149, 147, 145, 143, 141, 139, 137, 135), (212, 211, 195, 194), (190, 191, 193, 192), (192, 193, 131, 130), (130, 132, 134, 136, 138, 140, 142, 144, 146, 148, 150, 152, 154, 156, 158, 160, 162, 164, 166, 168, 170, 172, 174, 176, 178, 180, 182, 184, 186, 188, 190, 192), (129, 128, 208, 215), (231, 215, 208, 238), (214, 209, 210, 213), (231, 238, 239, 230), (198, 199, 200, 207), (207, 200, 201, 206), (206, 201, 202, 205), (205, 202, 203, 204), (222, 198, 207, 224), (224, 207, 206, 226), (226, 206, 205, 228), (228, 205, 204, 230), (220, 195, 211, 232), (239, 237, 228, 230), (234, 210, 209, 236), (237, 236, 229, 228), (202, 237, 239, 203), (229, 236, 209, 214), (201, 235, 237, 202), (235, 234, 236, 237), (200, 233, 235, 201), (233, 232, 234, 235), (199, 221, 233, 200), (221, 220, 232, 233), (213, 210, 234, 227), (234, 232, 225, 227), (213, 227, 229, 214), (227, 226, 228, 229), (211, 212, 225, 232), (225, 224, 226, 227), (194, 223, 225, 212), (223, 222, 224, 225), (194, 195, 220, 223), (223, 220, 221, 222), (196, 197, 216, 219), (219, 216, 217, 218), (215, 231, 218, 129), (231, 230, 219, 218), (203, 239, 216, 197), (239, 238, 217, 216)])
_uv = me_cylinder_001.uv_layers.new(name='UVMap')
_uv.uv.foreach_set('vector', [0.6916, 0.7331, 0.6916, 0.4978, 0.7139, 0.4978, 0.7139, 0.7331, 0.7139, 0.7331, 0.7139, 0.4978, 0.7353, 0.4978, 0.7353, 0.7331, 0.7353, 0.7331, 0.7353, 0.4978, 0.755, 0.4978, 0.755, 0.7331, 0.755, 0.7331, 0.755, 0.4978, 0.7723, 0.4978, 0.7723, 0.7331, 0.1655, 0.514, 0.1655, 0.7494, 0.1482, 0.7494, 0.1482, 0.514, 0.1482, 0.514, 0.1482, 0.7494, 0.1284, 0.7494, 0.1284, 0.514, 0.1284, 0.514, 0.1284, 0.7494, 0.107, 0.7494, 0.107, 0.514, 0.107, 0.514, 0.107, 0.7494, 0.08475, 0.7494, 0.08475, 0.514, 0.08475, 0.514, 0.08475, 0.7494, 0.06248, 0.7494, 0.06248, 0.514, 0.06248, 0.514, 0.06248, 0.7494, 0.04107, 0.7494, 0.04107, 0.514, 0.04107, 0.514, 0.04107, 0.7494, 0.02133, 0.7494, 0.02133, 0.514, 0.02133, 0.514, 0.02133, 0.7494, 0.004036, 0.7494, 0.004036, 0.514, 0.4414, 0.7331, 0.4414, 0.4978, 0.4587, 0.4978, 0.4587, 0.7331, 0.4587, 0.7331, 0.4587, 0.4978, 0.4784, 0.4978, 0.4784, 0.7331, 0.4784, 0.7331, 0.4784, 0.4978, 0.4998, 0.4978, 0.4998, 0.7331, 0.4998, 0.7331, 0.4998, 0.4978, 0.5221, 0.4978, 0.5221, 0.7331, 0.5221, 0.7331, 0.5221, 0.4978, 0.5444, 0.4978, 0.5444, 0.7331, 0.5444, 0.7331, 0.5444, 0.4978, 0.5658, 0.4978, 0.5658, 0.7331, 0.5658, 0.7331, 0.5658, 0.4978, 0.5855, 0.4978, 0.5855, 0.7331, 0.5855, 0.7331, 0.5855, 0.4978, 0.6028, 0.4978, 0.6028, 0.7331, 0.335, 0.514, 0.335, 0.7494, 0.3177, 0.7494, 0.3177, 0.514, 0.3177, 0.514, 0.3177, 0.7494, 0.2979, 0.7494, 0.2979, 0.514, 0.2979, 0.514, 0.2979, 0.7494, 0.2765, 0.7494, 0.2765, 0.514, 0.2765, 0.514, 0.2765, 0.7494, 0.2543, 0.7494, 0.2543, 0.514, 0.2543, 0.514, 0.2543, 0.7494, 0.232, 0.7494, 0.232, 0.514, 0.232, 0.514, 0.232, 0.7494, 0.2106, 0.7494, 0.2106, 0.514, 0.2106, 0.514, 0.2106, 0.7494, 0.1908, 0.7494, 0.1908, 0.514, 0.1908, 0.514, 0.1908, 0.7494, 0.1735, 0.7494, 0.1735, 0.514, 0.6109, 0.7331, 0.6109, 0.4978, 0.6282, 0.4978, 0.6282, 0.7331, 0.6282, 0.7331, 0.6282, 0.4978, 0.6479, 0.4978, 0.6479, 0.7331, 0.6449, 0.04831, 0.6573, 0.0675, 0.6659, 0.08881, 0.6702, 0.1114, 0.6702, 0.1345, 0.6659, 0.1571, 0.6573, 0.1784, 0.6449, 0.1976, 0.6291, 0.2139, 0.6105, 0.2268, 0.5982, 0.2031, 0.6126, 0.1932, 0.6248, 0.1806, 0.6344, 0.1658, 0.641, 0.1494, 0.6444, 0.1319, 0.6444, 0.1141, 0.641, 0.09658, 0.6344, 0.08012, 0.6248, 0.0653, 0.6126, 0.0527, 0.5982, 0.0428, 0.5822, 0.03598, 0.5653, 0.03251, 0.548, 0.03251, 0.5311, 0.03598, 0.5151, 0.0428, 0.5028, 0.01918, 0.5235, 0.01036, 0.5455, 0.005856, 0.5678, 0.005856, 0.5898, 0.01036, 0.6105, 0.01918, 0.6291, 0.032, 0.6479, 0.7331, 0.6479, 0.4978, 0.6694, 0.4978, 0.6694, 0.7331, 0.6694, 0.7331, 0.6694, 0.4978, 0.6916, 0.4978, 0.6916, 0.7331, 0.443, 0.3804, 0.443, 0.3574, 0.4474, 0.3348, 0.456, 0.3134, 0.4684, 0.2943, 0.4842, 0.2779, 0.5028, 0.2651, 0.5235, 0.2563, 0.5455, 0.2518, 0.548, 0.2784, 0.5311, 0.2819, 0.5151, 0.2887, 0.5007, 0.2986, 0.4885, 0.3112, 0.4789, 0.3261, 0.4723, 0.3425, 0.4689, 0.36, 0.4689, 0.3778, 0.4723, 0.3953, 0.4789, 0.4118, 0.4885, 0.4266, 0.5007, 0.4392, 0.5151, 0.4491, 0.5311, 0.4559, 0.548, 0.4594, 0.5653, 0.4594, 0.5678, 0.486, 0.5455, 0.486, 0.5235, 0.4815, 0.5028, 0.4727, 0.4842, 0.4599, 0.4684, 0.4436, 0.456, 0.4244, 0.4474, 0.4031, 0.8551, 0.4634, 0.8551, 0.228, 0.8723, 0.228, 0.8723, 0.4634, 0.81, 0.4634, 0.81, 0.228, 0.8233, 0.228, 0.8233, 0.4634, 0.8233, 0.4634, 0.8233, 0.228, 0.8386, 0.228, 0.8386, 0.4634, 0.8246, 0.7331, 0.8246, 0.4978, 0.8418, 0.4978, 0.8418, 0.7331, 0.8895, 0.4634, 0.8895, 0.228, 0.9061, 0.228, 0.9061, 0.4634, 0.8723, 0.4634, 0.8723, 0.228, 0.8895, 0.228, 0.8895, 0.4634, 0.9213, 0.4634, 0.9213, 0.228, 0.9347, 0.228, 0.9347, 0.4634, 0.5028, 0.9803, 0.5028, 0.7449, 0.52, 0.7449, 0.52, 0.9803, 0.7586, 0.228, 0.7586, 0.4634, 0.7414, 0.4634, 0.7414, 0.228, 0.7929, 0.7331, 0.7929, 0.4978, 0.8081, 0.4978, 0.8081, 0.7331, 0.7414, 0.228, 0.7414, 0.4634, 0.7242, 0.4634, 0.7242, 0.228, 0.52, 0.9803, 0.52, 0.7449, 0.5366, 0.7449, 0.5366, 0.9803, 0.4405, 0.9803, 0.4405, 0.7449, 0.4538, 0.7449, 0.4538, 0.9803, 0.7904, 0.228, 0.7904, 0.4634, 0.7751, 0.4634, 0.7751, 0.228, 0.5028, 0.01918, 0.5151, 0.0428, 0.5007, 0.0527, 0.4885, 0.0653, 0.4789, 0.08012, 0.4723, 0.09658, 0.4689, 0.1141, 0.4689, 0.1319, 0.4723, 0.1494, 0.4789, 0.1658, 0.4885, 0.1806, 0.5007, 0.1932, 0.5151, 0.2031, 0.5311, 0.21, 0.548, 0.2134, 0.5653, 0.2134, 0.5822, 0.21, 0.5982, 0.2031, 0.6105, 0.2268, 0.5898, 0.2356, 0.5678, 0.2401, 0.5455, 0.2401, 0.5235, 0.2356, 0.5028, 0.2268, 0.4842, 0.2139, 0.4684, 0.1976, 0.456, 0.1784, 0.4474, 0.1571, 0.443, 0.1345, 0.443, 0.1114, 0.4474, 0.08881, 0.456, 0.0675, 0.4684, 0.04831, 0.4842, 0.032, 0.4538, 0.9803, 0.4538, 0.7449, 0.4691, 0.7449, 0.4691, 0.9803, 0.6924, 0.228, 0.6924, 0.4634, 0.679, 0.4634, 0.679, 0.228, 0.5518, 0.9803, 0.5518, 0.7449, 0.5652, 0.7449, 0.5652, 0.9803, 0.8081, 0.7331, 0.8081, 0.4978, 0.8246, 0.4978, 0.8246, 0.7331, 0.7077, 0.228, 0.7077, 0.4634, 0.6924, 0.4634, 0.6924, 0.228, 0.8037, 0.228, 0.8037, 0.4634, 0.7904, 0.4634, 0.7904, 0.228, 0.8756, 0.7331, 0.8756, 0.4978, 0.8908, 0.4978, 0.8908, 0.7331, 0.4856, 0.9803, 0.4856, 0.7449, 0.5028, 0.7449, 0.5028, 0.9803, 0.9061, 0.4634, 0.9061, 0.228, 0.9213, 0.228, 0.9213, 0.4634, 0.8418, 0.7331, 0.8418, 0.4978, 0.859, 0.4978, 0.859, 0.7331, 0.8386, 0.4634, 0.8386, 0.228, 0.8551, 0.228, 0.8551, 0.4634, 0.7751, 0.228, 0.7751, 0.4634, 0.7586, 0.4634, 0.7586, 0.228, 0.5366, 0.9803, 0.5366, 0.7449, 0.5518, 0.7449, 0.5518, 0.9803, 0.4691, 0.9803, 0.4691, 0.7449, 0.4856, 0.7449, 0.4856, 0.9803, 0.7242, 0.228, 0.7242, 0.4634, 0.7077, 0.4634, 0.7077, 0.228, 0.859, 0.7331, 0.859, 0.4978, 0.8756, 0.4978, 0.8756, 0.7331, 0.7795, 0.7331, 0.7795, 0.4978, 0.7929, 0.4978, 0.7929, 0.7331, 0.5678, 0.486, 0.5653, 0.4594, 0.5822, 0.4559, 0.5982, 0.4491, 0.6126, 0.4392, 0.6248, 0.4266, 0.6344, 0.4118, 0.641, 0.3953, 0.6444, 0.3778, 0.6444, 0.36, 0.641, 0.3425, 0.6344, 0.3261, 0.6248, 0.3112, 0.6126, 0.2986, 0.5982, 0.2887, 0.5822, 0.2819, 0.5653, 0.2784, 0.548, 0.2784, 0.5455, 0.2518, 0.5678, 0.2518, 0.5898, 0.2563, 0.6105, 0.2651, 0.6291, 0.2779, 0.6449, 0.2943, 0.6573, 0.3134, 0.6659, 0.3348, 0.6702, 0.3574, 0.6702, 0.3804, 0.6659, 0.4031, 0.6573, 0.4244, 0.6449, 0.4436, 0.6291, 0.4599, 0.6105, 0.4727, 0.5898, 0.4815, 0.8908, 0.7331, 0.8908, 0.4978, 0.9042, 0.4978, 0.9042, 0.7331, 0.9965, 0.9879, 0.9965, 0.504, 0.9998, 0.504, 0.9998, 0.9879, 0.005207, 0.496, 0.005207, 0.0121, 0.01125, 0.0121, 0.01125, 0.496, 0.01125, 0.496, 0.01125, 0.0121, 0.02106, 0.0121, 0.02106, 0.496, 0.02106, 0.496, 0.02106, 0.0121, 0.03426, 0.0121, 0.03426, 0.496, 0.03426, 0.496, 0.03426, 0.0121, 0.05035, 0.0121, 0.05035, 0.496, 0.05035, 0.496, 0.05035, 0.0121, 0.06871, 0.0121, 0.06871, 0.496, 0.06871, 0.496, 0.06871, 0.0121, 0.08863, 0.0121, 0.08863, 0.496, 0.08863, 0.496, 0.08863, 0.0121, 0.1093, 0.0121, 0.1093, 0.496, 0.1093, 0.496, 0.1093, 0.0121, 0.1301, 0.0121, 0.1301, 0.496, 0.1301, 0.496, 0.1301, 0.0121, 0.15, 0.0121, 0.15, 0.496, 0.15, 0.496, 0.15, 0.0121, 0.1683, 0.0121, 0.1683, 0.496, 0.1683, 0.496, 0.1683, 0.0121, 0.1844, 0.0121, 0.1844, 0.496, 0.1844, 0.496, 0.1844, 0.0121, 0.1976, 0.0121, 0.1976, 0.496, 0.1976, 0.496, 0.1976, 0.0121, 0.2074, 0.0121, 0.2074, 0.496, 0.2074, 0.496, 0.2074, 0.0121, 0.2135, 0.0121, 0.2135, 0.496, 0.9929, 0.504, 0.9929, 0.9879, 0.9896, 0.9879, 0.9896, 0.504, 0.9896, 0.504, 0.9896, 0.9879, 0.9862, 0.9879, 0.9862, 0.504, 0.2239, 0.496, 0.2239, 0.0121, 0.2299, 0.0121, 0.2299, 0.496, 0.2299, 0.496, 0.2299, 0.0121, 0.2397, 0.0121, 0.2397, 0.496, 0.2397, 0.496, 0.2397, 0.0121, 0.2529, 0.0121, 0.2529, 0.496, 0.2529, 0.496, 0.2529, 0.0121, 0.269, 0.0121, 0.269, 0.496, 0.269, 0.496, 0.269, 0.0121, 0.2874, 0.0121, 0.2874, 0.496, 0.2874, 0.496, 0.2874, 0.0121, 0.3073, 0.0121, 0.3073, 0.496, 0.3073, 0.496, 0.3073, 0.0121, 0.328, 0.0121, 0.328, 0.496, 0.328, 0.496, 0.328, 0.0121, 0.3487, 0.0121, 0.3487, 0.496, 0.04888, 0.8028, 0.00341, 0.8028, 0.00341, 0.7605, 0.04888, 0.7605, 0.3487, 0.496, 0.3487, 0.0121, 0.3687, 0.0121, 0.3687, 0.496, 0.6172, 0.7866, 0.5717, 0.7866, 0.5717, 0.7443, 0.6172, 0.7443, 0.3687, 0.496, 0.3687, 0.0121, 0.387, 0.0121, 0.387, 0.496, 0.3808, 0.9181, 0.3808, 0.7592, 0.4263, 0.7592, 0.4263, 0.9181, 0.387, 0.496, 0.387, 0.0121, 0.4031, 0.0121, 0.4031, 0.496, 0.8339, 0.0476, 0.6798, 0.0476, 0.6798, 0.005289, 0.8339, 0.005289, 0.4031, 0.496, 0.4031, 0.0121, 0.4163, 0.0121, 0.4163, 0.496, 0.2376, 0.9181, 0.2376, 0.7592, 0.2831, 0.7592, 0.2831, 0.9181, 0.4163, 0.496, 0.4163, 0.0121, 0.4261, 0.0121, 0.4261, 0.496, 0.7244, 0.7466, 0.7277, 0.7445, 0.731, 0.7465, 0.7343, 0.7527, 0.7374, 0.7628, 0.7402, 0.7763, 0.7426, 0.7929, 0.7444, 0.8118, 0.7457, 0.8323, 0.7464, 0.8537, 0.7464, 0.875, 0.7457, 0.8956, 0.7444, 0.9145, 0.7426, 0.9311, 0.7402, 0.9448, 0.7374, 0.9549, 0.7343, 0.9612, 0.731, 0.9634, 0.7277, 0.9613, 0.7244, 0.9552, 0.7213, 0.9451, 0.7185, 0.9315, 0.7162, 0.915, 0.7143, 0.8961, 0.713, 0.8756, 0.7124, 0.8542, 0.7124, 0.8329, 0.713, 0.8123, 0.7143, 0.7934, 0.7162, 0.7767, 0.7185, 0.7631, 0.7213, 0.7529, 0.9343, 0.1629, 0.9343, 0.003973, 0.9754, 0.003973, 0.9754, 0.1629, 0.4261, 0.496, 0.4261, 0.0121, 0.4322, 0.0121, 0.4322, 0.496, 0.9932, 0.9879, 0.9932, 0.504, 0.9965, 0.504, 0.9965, 0.9879, 0.9235, 0.7162, 0.9202, 0.7141, 0.9171, 0.7078, 0.9143, 0.6976, 0.912, 0.684, 0.9101, 0.6674, 0.9088, 0.6484, 0.9082, 0.6279, 0.9082, 0.6065, 0.9088, 0.5852, 0.9101, 0.5647, 0.912, 0.5458, 0.9143, 0.5292, 0.9171, 0.5156, 0.9202, 0.5056, 0.9235, 0.4994, 0.9268, 0.4974, 0.9301, 0.4995, 0.9332, 0.5058, 0.936, 0.516, 0.9383, 0.5296, 0.9402, 0.5462, 0.9415, 0.5652, 0.9421, 0.5857, 0.9421, 0.6071, 0.9415, 0.6284, 0.9402, 0.6489, 0.9383, 0.6678, 0.936, 0.6844, 0.9332, 0.698, 0.9301, 0.708, 0.9268, 0.7142, 0.944, 0.6548, 0.944, 0.4959, 0.9851, 0.4959, 0.9851, 0.6548, 0.3868, 0.671, 0.3413, 0.671, 0.3413, 0.5121, 0.3868, 0.5121, 0.8175, 0.9019, 0.8175, 0.743, 0.8585, 0.743, 0.8585, 0.9019, 0.3868, 0.671, 0.3868, 0.5121, 0.4322, 0.5121, 0.4322, 0.671, 0.8339, 0.2168, 0.6798, 0.2168, 0.6798, 0.1745, 0.8339, 0.1745, 0.8339, 0.1745, 0.6798, 0.1745, 0.6798, 0.1322, 0.8339, 0.1322, 0.8339, 0.1322, 0.6798, 0.1322, 0.6798, 0.08991, 0.8339, 0.08991, 0.8339, 0.08991, 0.6798, 0.08991, 0.6798, 0.0476, 0.8339, 0.0476, 0.6172, 0.9559, 0.5717, 0.9559, 0.5717, 0.9135, 0.6172, 0.9135, 0.6172, 0.9135, 0.5717, 0.9135, 0.5717, 0.8712, 0.6172, 0.8712, 0.6172, 0.8712, 0.5717, 0.8712, 0.5717, 0.8289, 0.6172, 0.8289, 0.6172, 0.8289, 0.5717, 0.8289, 0.5717, 0.7866, 0.6172, 0.7866, 0.04888, 0.9721, 0.00341, 0.9721, 0.00341, 0.9298, 0.04888, 0.9298, 0.9388, 0.2261, 0.9799, 0.2261, 0.9799, 0.385, 0.9388, 0.385, 0.04888, 0.8875, 0.00341, 0.8875, 0.00341, 0.8452, 0.04888, 0.8452, 0.8401, 0.003973, 0.8855, 0.003973, 0.8855, 0.1629, 0.8401, 0.1629, 0.1398, 0.8452, 0.09436, 0.8452, 0.09436, 0.8028, 0.1398, 0.8028, 0.8855, 0.1629, 0.8855, 0.003973, 0.931, 0.003973, 0.931, 0.1629, 0.1398, 0.8875, 0.09436, 0.8875, 0.09436, 0.8452, 0.1398, 0.8452, 0.09436, 0.8875, 0.04888, 0.8875, 0.04888, 0.8452, 0.09436, 0.8452, 0.1398, 0.9298, 0.09436, 0.9298, 0.09436, 0.8875, 0.1398, 0.8875, 0.09436, 0.9298, 0.04888, 0.9298, 0.04888, 0.8875, 0.09436, 0.8875, 0.1398, 0.9721, 0.09436, 0.9721, 0.09436, 0.9298, 0.1398, 0.9298, 0.09436, 0.9721, 0.04888, 0.9721, 0.04888, 0.9298, 0.09436, 0.9298, 0.9084, 0.8846, 0.9084, 0.7257, 0.9539, 0.7257, 0.9539, 0.8846, 0.7744, 0.743, 0.8154, 0.743, 0.8154, 0.9019, 0.7744, 0.9019, 0.7081, 0.8712, 0.6627, 0.8712, 0.6627, 0.8289, 0.7081, 0.8289, 0.6627, 0.8712, 0.6172, 0.8712, 0.6172, 0.8289, 0.6627, 0.8289, 0.9062, 0.743, 0.9062, 0.9019, 0.8607, 0.9019, 0.8607, 0.743, 0.6627, 0.9135, 0.6172, 0.9135, 0.6172, 0.8712, 0.6627, 0.8712, 0.7081, 0.9559, 0.6627, 0.9559, 0.6627, 0.9135, 0.7081, 0.9135, 0.6627, 0.9559, 0.6172, 0.9559, 0.6172, 0.9135, 0.6627, 0.9135, 0.1466, 0.9181, 0.1466, 0.7592, 0.1921, 0.7592, 0.1921, 0.9181, 0.1921, 0.9181, 0.1921, 0.7592, 0.2376, 0.7592, 0.2376, 0.9181, 0.2899, 0.9181, 0.2899, 0.7592, 0.3354, 0.7592, 0.3354, 0.9181, 0.3354, 0.9181, 0.3354, 0.7592, 0.3808, 0.7592, 0.3808, 0.9181, 0.7081, 0.7866, 0.6627, 0.7866, 0.6627, 0.7443, 0.7081, 0.7443, 0.6627, 0.7866, 0.6172, 0.7866, 0.6172, 0.7443, 0.6627, 0.7443, 0.1398, 0.8028, 0.09436, 0.8028, 0.09436, 0.7605, 0.1398, 0.7605, 0.09436, 0.8028, 0.04888, 0.8028, 0.04888, 0.7605, 0.09436, 0.7605])
me_cylinder_001.materials.append(mat_material_002)
me_cylinder_001.use_remesh_fix_poles = True
me_cylinder_001.use_remesh_preserve_attributes = False
me_cylinder_001.use_mirror_vertex_groups = False
me_cylinder_001.update()
me_cylinder_002 = bpy.data.meshes.new('Cylinder.002')
me_cylinder_002.from_pydata([(0.0, 1.0, -1.0), (0.0, 1.0, 1.0), (0.1951, 0.9808, -1.0), (0.1951, 0.9808, 1.0), (0.3827, 0.9239, -1.0), (0.3827, 0.9239, 1.0), (0.5556, 0.8315, -1.0), (0.5556, 0.8315, 1.0), (0.7071, 0.7071, -1.0), (0.7071, 0.7071, 1.0), (0.8315, 0.5556, -1.0), (0.8315, 0.5556, 1.0), (0.9239, 0.3827, -1.0), (0.9239, 0.3827, 1.0), (0.9808, 0.1951, -1.0), (0.9808, 0.1951, 1.0), (1.0, 7.55e-08, -1.0), (1.0, 7.55e-08, 1.0), (0.9808, -0.1951, -1.0), (0.9808, -0.1951, 1.0), (0.9239, -0.3827, -1.0), (0.9239, -0.3827, 1.0), (0.8315, -0.5556, -1.0), (0.8315, -0.5556, 1.0), (0.7071, -0.7071, -1.0), (0.7071, -0.7071, 1.0), (0.5556, -0.8315, -1.0), (0.5556, -0.8315, 1.0), (0.3827, -0.9239, -1.0), (0.3827, -0.9239, 1.0), (0.1951, -0.9808, -1.0), (0.1951, -0.9808, 1.0), (-3.258e-07, -1.0, -1.0), (-3.258e-07, -1.0, 1.0), (-0.1951, -0.9808, -1.0), (-0.1951, -0.9808, 1.0), (-0.3827, -0.9239, -1.0), (-0.3827, -0.9239, 1.0), (-0.5556, -0.8315, -1.0), (-0.5556, -0.8315, 1.0), (-0.7071, -0.7071, -1.0), (-0.7071, -0.7071, 1.0), (-0.8315, -0.5556, -1.0), (-0.8315, -0.5556, 1.0), (-0.9239, -0.3827, -1.0), (-0.9239, -0.3827, 1.0), (-0.9808, -0.1951, -1.0), (-0.9808, -0.1951, 1.0), (-1.0, 9.656e-07, -1.0), (-1.0, 9.656e-07, 1.0), (-0.9808, 0.1951, -1.0), (-0.9808, 0.1951, 1.0), (-0.9239, 0.3827, -1.0), (-0.9239, 0.3827, 1.0), (-0.8315, 0.5556, -1.0), (-0.8315, 0.5556, 1.0), (-0.7071, 0.7071, -1.0), (-0.7071, 0.7071, 1.0), (-0.5556, 0.8315, -1.0), (-0.5556, 0.8315, 1.0), (-0.3827, 0.9239, -1.0), (-0.3827, 0.9239, 1.0), (-0.1951, 0.9808, -1.0), (-0.1951, 0.9808, 1.0), (0.6423, -0.4291, 1.0), (0.6423, -0.4291, -1.0), (0.0, 0.7724, 1.0), (0.0, 0.7724, -1.0), (-0.1507, 0.7576, 1.0), (-0.1507, 0.7576, -1.0), (-0.2956, 0.7136, 1.0), (-0.2956, 0.7136, -1.0), (-0.7136, -0.2956, 1.0), (-0.7136, -0.2956, -1.0), (-0.6423, -0.4291, 1.0), (-0.6423, -0.4291, -1.0), (-0.7576, -0.1507, 1.0), (-0.7576, -0.1507, -1.0), (-0.5462, -0.5462, 1.0), (-0.5462, -0.5462, -1.0), (-0.1507, -0.7576, 1.0), (-0.1507, -0.7576, -1.0), (-2.517e-07, -0.7724, 1.0), (-2.517e-07, -0.7724, -1.0), (-0.2956, -0.7136, 1.0), (-0.2956, -0.7136, -1.0), (0.7576, 0.1507, 1.0), (0.7576, 0.1507, -1.0), (0.4291, 0.6423, 1.0), (0.4291, 0.6423, -1.0), (0.7724, 5.832e-08, 1.0), (0.7724, 5.832e-08, -1.0), (0.7136, 0.2956, 1.0), (0.7136, 0.2956, -1.0), (0.1507, -0.7576, 1.0), (0.1507, -0.7576, -1.0), (-0.5462, 0.5462, 1.0), (-0.5462, 0.5462, -1.0), (-0.4291, 0.6423, 1.0), (-0.4291, 0.6423, -1.0), (-0.6423, 0.4291, 1.0), (-0.6423, 0.4291, -1.0), (0.7576, -0.1507, 1.0), (0.7576, -0.1507, -1.0), (0.4291, -0.6423, 1.0), (0.4291, -0.6423, -1.0), (0.5462, -0.5462, 1.0), (0.5462, -0.5462, -1.0), (0.7136, -0.2956, 1.0), (0.7136, -0.2956, -1.0), (-0.7724, 7.459e-07, 1.0), (-0.7724, 7.459e-07, -1.0), (-0.4291, -0.6423, 1.0), (-0.4291, -0.6423, -1.0), (-0.7576, 0.1507, 1.0), (-0.7576, 0.1507, -1.0), (0.5462, 0.5462, 1.0), (0.5462, 0.5462, -1.0), (0.2956, -0.7136, 1.0), (0.2956, -0.7136, -1.0), (0.6423, 0.4291, 1.0), (0.6423, 0.4291, -1.0), (-0.7136, 0.2956, 1.0), (-0.7136, 0.2956, -1.0), (0.2956, 0.7136, 1.0), (0.2956, 0.7136, -1.0), (0.1507, 0.7576, 1.0), (0.1507, 0.7576, -1.0), (-1.188, -4.885, 0.6752), (-1.188, -4.885, -0.6752), (5.463e-08, -0.8524, 0.9301), (5.463e-08, -4.965, 0.9301), (0.02904, -0.8524, 0.9122), (0.02904, -4.965, 0.9122), (0.05696, -0.8524, 0.8593), (0.05696, -4.965, 0.8593), (0.08269, -0.8524, 0.7734), (0.08269, -4.965, 0.7734), (0.1052, -0.8524, 0.6577), (0.1052, -4.965, 0.6577), (0.1238, -0.8524, 0.5167), (0.1238, -4.965, 0.5167), (0.1375, -0.8524, 0.3559), (0.1375, -4.965, 0.3559), (0.146, -0.8524, 0.1815), (0.146, -4.965, 0.1815), (0.1488, -0.8524, 1.375e-07), (0.1488, -4.965, 1.375e-07), (0.146, -0.8524, -0.1815), (0.146, -4.965, -0.1815), (0.1375, -0.8524, -0.3559), (0.1375, -4.965, -0.3559), (0.1238, -0.8524, -0.5167), (0.1238, -4.965, -0.5167), (0.1052, -0.8524, -0.6577), (0.1052, -4.965, -0.6577), (0.08269, -0.8524, -0.7734), (0.08269, -4.965, -0.7734), (0.05696, -0.8524, -0.8593), (0.05696, -4.965, -0.8593), (0.02904, -0.8524, -0.9122), (0.02904, -4.965, -0.9122), (6.136e-09, -0.8524, -0.9301), (6.136e-09, -4.965, -0.9301), (-0.02904, -0.8524, -0.9122), (-0.02904, -4.965, -0.9122), (-0.05696, -0.8524, -0.8593), (-0.05696, -4.965, -0.8593), (-0.08269, -0.8524, -0.7734), (-0.08269, -4.965, -0.7734), (-0.1052, -0.8524, -0.6577), (-0.1052, -4.965, -0.6577), (-0.1238, -0.8524, -0.5167), (-0.1238, -4.965, -0.5167), (-0.1375, -0.8524, -0.3559), (-0.1375, -4.965, -0.3559), (-0.146, -0.8524, -0.1815), (-0.146, -4.965, -0.1815), (-0.1488, -0.8524, 1.197e-06), (-0.1488, -4.965, 1.116e-06), (-0.146, -0.8524, 0.1815), (-0.146, -4.965, 0.1815), (-0.1375, -0.8524, 0.3559), (-0.1375, -4.965, 0.3559), (-0.1238, -0.8524, 0.5167), (-0.1238, -4.965, 0.5167), (-0.1052, -0.8524, 0.6577), (-0.1052, -4.965, 0.6577), (-0.08269, -0.8524, 0.7734), (-0.08269, -4.965, 0.7734), (-0.05696, -0.8524, 0.8593), (-0.05696, -4.965, 0.8593), (-0.02904, -0.8524, 0.9122), (-0.02904, -4.965, 0.9122), (-1.188, -3.087, -0.6752), (-1.188, -3.087, 0.6752), (0.007006, -4.885, -0.6752), (0.007006, -4.885, 0.6752), (0.007006, -3.087, -0.6752), (0.007006, -3.087, 0.6752), (0.007006, -3.447, 0.6752), (0.007006, -3.806, 0.6752), (0.007006, -4.166, 0.6752), (0.007006, -4.525, 0.6752), (0.007006, -4.525, -0.6752), (0.007006, -4.166, -0.6752), (0.007006, -3.806, -0.6752), (0.007006, -3.447, -0.6752), (-1.188, -4.525, 0.6752), (-1.188, -4.166, 0.6752), (-1.188, -3.806, 0.6752), (-1.188, -3.447, 0.6752), (-1.188, -3.447, -0.6752), (-1.188, -3.806, -0.6752), (-1.188, -4.166, -0.6752), (-1.188, -4.525, -0.6752), (-0.3913, -4.885, 0.6752), (-0.7897, -4.885, 0.6752), (-0.7897, -4.885, -0.6752), (-0.3913, -4.885, -0.6752), (-0.7897, -3.087, 0.6752), (-0.3913, -3.087, 0.6752), (-0.3913, -3.087, -0.6752), (-0.7897, -3.087, -0.6752), (-0.3913, -3.447, -0.6752), (-0.7897, -3.447, -0.6752), (-0.3913, -3.806, -0.6752), (-0.7897, -3.806, -0.6752), (-0.3913, -4.166, -0.6752), (-0.7897, -4.166, -0.6752), (-0.3913, -4.525, -0.6752), (-0.7897, -4.525, -0.6752), (-0.7897, -3.447, 0.6752), (-0.3913, -3.447, 0.6752), (-0.7897, -3.806, 0.6752), (-0.3913, -3.806, 0.6752), (-0.7897, -4.166, 0.6752), (-0.3913, -4.166, 0.6752), (-0.7897, -4.525, 0.6752), (-0.3913, -4.525, 0.6752)], [], [(0, 1, 3, 2), (2, 3, 5, 4), (4, 5, 7, 6), (6, 7, 9, 8), (8, 9, 11, 10), (10, 11, 13, 12), (12, 13, 15, 14), (14, 15, 17, 16), (16, 17, 19, 18), (18, 19, 21, 20), (20, 21, 23, 22), (22, 23, 25, 24), (24, 25, 27, 26), (26, 27, 29, 28), (28, 29, 31, 30), (30, 31, 33, 32), (32, 33, 35, 34), (34, 35, 37, 36), (36, 37, 39, 38), (38, 39, 41, 40), (40, 41, 43, 42), (42, 43, 45, 44), (44, 45, 47, 46), (46, 47, 49, 48), (48, 49, 51, 50), (50, 51, 53, 52), (52, 53, 55, 54), (54, 55, 57, 56), (56, 57, 59, 58), (58, 59, 61, 60), (3, 1, 63, 61, 59, 57, 55, 53, 51, 49, 110, 114, 122, 100, 96, 98, 70, 68, 66, 126, 124, 88, 116, 120, 92, 86, 90, 17, 15, 13, 11, 9, 7, 5), (60, 61, 63, 62), (62, 63, 1, 0), (0, 2, 4, 6, 8, 10, 12, 14, 16, 91, 87, 93, 121, 117, 89, 125, 127, 67, 69, 71, 99, 97, 101, 123, 115, 111, 48, 50, 52, 54, 56, 58, 60, 62), (103, 102, 90, 91), (107, 106, 64, 65), (65, 64, 108, 109), (115, 114, 110, 111), (87, 86, 92, 93), (91, 90, 86, 87), (121, 120, 116, 117), (67, 66, 68, 69), (81, 80, 82, 83), (101, 100, 122, 123), (83, 82, 94, 95), (69, 68, 70, 71), (117, 116, 88, 89), (113, 112, 84, 85), (17, 90, 102, 108, 64, 106, 104, 118, 94, 82, 80, 84, 112, 78, 74, 72, 76, 110, 49, 47, 45, 43, 41, 39, 37, 35, 33, 31, 29, 27, 25, 23, 21, 19), (89, 88, 124, 125), (105, 104, 106, 107), (99, 98, 96, 97), (123, 122, 114, 115), (119, 118, 104, 105), (79, 78, 112, 113), (73, 72, 74, 75), (127, 126, 66, 67), (93, 92, 120, 121), (111, 110, 76, 77), (109, 108, 102, 103), (85, 84, 80, 81), (71, 70, 98, 99), (125, 124, 126, 127), (95, 94, 118, 119), (77, 76, 72, 73), (97, 96, 100, 101), (48, 111, 77, 73, 75, 79, 113, 85, 81, 83, 95, 119, 105, 107, 65, 109, 103, 91, 16, 18, 20, 22, 24, 26, 28, 30, 32, 34, 36, 38, 40, 42, 44, 46), (75, 74, 78, 79), (130, 131, 133, 132), (132, 133, 135, 134), (134, 135, 137, 136), (136, 137, 139, 138), (138, 139, 141, 140), (140, 141, 143, 142), (142, 143, 145, 144), (144, 145, 147, 146), (146, 147, 149, 148), (148, 149, 151, 150), (150, 151, 153, 152), (152, 153, 155, 154), (154, 155, 157, 156), (156, 157, 159, 158), (158, 159, 161, 160), (160, 161, 163, 162), (162, 163, 165, 164), (164, 165, 167, 166), (166, 167, 169, 168), (168, 169, 171, 170), (170, 171, 173, 172), (172, 173, 175, 174), (174, 175, 177, 176), (176, 177, 179, 178), (178, 179, 181, 180), (238, 208, 128, 217), (180, 181, 183, 182), (230, 204, 196, 219), (182, 183, 185, 184), (218, 217, 128, 129), (184, 185, 187, 186), (204, 203, 197, 196), (186, 187, 189, 188), (222, 221, 199, 198), (188, 189, 191, 190), (133, 131, 193, 191, 189, 187, 185, 183, 181, 179, 177, 175, 173, 171, 169, 167, 165, 163, 161, 159, 157, 155, 153, 151, 149, 147, 145, 143, 141, 139, 137, 135), (212, 211, 195, 194), (190, 191, 193, 192), (192, 193, 131, 130), (130, 132, 134, 136, 138, 140, 142, 144, 146, 148, 150, 152, 154, 156, 158, 160, 162, 164, 166, 168, 170, 172, 174, 176, 178, 180, 182, 184, 186, 188, 190, 192), (129, 128, 208, 215), (231, 215, 208, 238), (214, 209, 210, 213), (231, 238, 239, 230), (198, 199, 200, 207), (207, 200, 201, 206), (206, 201, 202, 205), (205, 202, 203, 204), (222, 198, 207, 224), (224, 207, 206, 226), (226, 206, 205, 228), (228, 205, 204, 230), (220, 195, 211, 232), (239, 237, 228, 230), (234, 210, 209, 236), (237, 236, 229, 228), (202, 237, 239, 203), (229, 236, 209, 214), (201, 235, 237, 202), (235, 234, 236, 237), (200, 233, 235, 201), (233, 232, 234, 235), (199, 221, 233, 200), (221, 220, 232, 233), (213, 210, 234, 227), (234, 232, 225, 227), (213, 227, 229, 214), (227, 226, 228, 229), (211, 212, 225, 232), (225, 224, 226, 227), (194, 223, 225, 212), (223, 222, 224, 225), (194, 195, 220, 223), (223, 220, 221, 222), (196, 197, 216, 219), (219, 216, 217, 218), (215, 231, 218, 129), (231, 230, 219, 218), (203, 239, 216, 197), (239, 238, 217, 216)])
_uv = me_cylinder_002.uv_layers.new(name='UVMap')
_uv.uv.foreach_set('vector', [0.6916, 0.7331, 0.6916, 0.4978, 0.7139, 0.4978, 0.7139, 0.7331, 0.7139, 0.7331, 0.7139, 0.4978, 0.7353, 0.4978, 0.7353, 0.7331, 0.7353, 0.7331, 0.7353, 0.4978, 0.755, 0.4978, 0.755, 0.7331, 0.755, 0.7331, 0.755, 0.4978, 0.7723, 0.4978, 0.7723, 0.7331, 0.1655, 0.514, 0.1655, 0.7494, 0.1482, 0.7494, 0.1482, 0.514, 0.1482, 0.514, 0.1482, 0.7494, 0.1284, 0.7494, 0.1284, 0.514, 0.1284, 0.514, 0.1284, 0.7494, 0.107, 0.7494, 0.107, 0.514, 0.107, 0.514, 0.107, 0.7494, 0.08475, 0.7494, 0.08475, 0.514, 0.08475, 0.514, 0.08475, 0.7494, 0.06248, 0.7494, 0.06248, 0.514, 0.06248, 0.514, 0.06248, 0.7494, 0.04107, 0.7494, 0.04107, 0.514, 0.04107, 0.514, 0.04107, 0.7494, 0.02133, 0.7494, 0.02133, 0.514, 0.02133, 0.514, 0.02133, 0.7494, 0.004036, 0.7494, 0.004036, 0.514, 0.4414, 0.7331, 0.4414, 0.4978, 0.4587, 0.4978, 0.4587, 0.7331, 0.4587, 0.7331, 0.4587, 0.4978, 0.4784, 0.4978, 0.4784, 0.7331, 0.4784, 0.7331, 0.4784, 0.4978, 0.4998, 0.4978, 0.4998, 0.7331, 0.4998, 0.7331, 0.4998, 0.4978, 0.5221, 0.4978, 0.5221, 0.7331, 0.5221, 0.7331, 0.5221, 0.4978, 0.5444, 0.4978, 0.5444, 0.7331, 0.5444, 0.7331, 0.5444, 0.4978, 0.5658, 0.4978, 0.5658, 0.7331, 0.5658, 0.7331, 0.5658, 0.4978, 0.5855, 0.4978, 0.5855, 0.7331, 0.5855, 0.7331, 0.5855, 0.4978, 0.6028, 0.4978, 0.6028, 0.7331, 0.335, 0.514, 0.335, 0.7494, 0.3177, 0.7494, 0.3177, 0.514, 0.3177, 0.514, 0.3177, 0.7494, 0.2979, 0.7494, 0.2979, 0.514, 0.2979, 0.514, 0.2979, 0.7494, 0.2765, 0.7494, 0.2765, 0.514, 0.2765, 0.514, 0.2765, 0.7494, 0.2543, 0.7494, 0.2543, 0.514, 0.2543, 0.514, 0.2543, 0.7494, 0.232, 0.7494, 0.232, 0.514, 0.232, 0.514, 0.232, 0.7494, 0.2106, 0.7494, 0.2106, 0.514, 0.2106, 0.514, 0.2106, 0.7494, 0.1908, 0.7494, 0.1908, 0.514, 0.1908, 0.514, 0.1908, 0.7494, 0.1735, 0.7494, 0.1735, 0.514, 0.6109, 0.7331, 0.6109, 0.4978, 0.6282, 0.4978, 0.6282, 0.7331, 0.6282, 0.7331, 0.6282, 0.4978, 0.6479, 0.4978, 0.6479, 0.7331, 0.6449, 0.04831, 0.6573, 0.0675, 0.6659, 0.08881, 0.6702, 0.1114, 0.6702, 0.1345, 0.6659, 0.1571, 0.6573, 0.1784, 0.6449, 0.1976, 0.6291, 0.2139, 0.6105, 0.2268, 0.5982, 0.2031, 0.6126, 0.1932, 0.6248, 0.1806, 0.6344, 0.1658, 0.641, 0.1494, 0.6444, 0.1319, 0.6444, 0.1141, 0.641, 0.09658, 0.6344, 0.08012, 0.6248, 0.0653, 0.6126, 0.0527, 0.5982, 0.0428, 0.5822, 0.03598, 0.5653, 0.03251, 0.548, 0.03251, 0.5311, 0.03598, 0.5151, 0.0428, 0.5028, 0.01918, 0.5235, 0.01036, 0.5455, 0.005856, 0.5678, 0.005856, 0.5898, 0.01036, 0.6105, 0.01918, 0.6291, 0.032, 0.6479, 0.7331, 0.6479, 0.4978, 0.6694, 0.4978, 0.6694, 0.7331, 0.6694, 0.7331, 0.6694, 0.4978, 0.6916, 0.4978, 0.6916, 0.7331, 0.443, 0.3804, 0.443, 0.3574, 0.4474, 0.3348, 0.456, 0.3134, 0.4684, 0.2943, 0.4842, 0.2779, 0.5028, 0.2651, 0.5235, 0.2563, 0.5455, 0.2518, 0.548, 0.2784, 0.5311, 0.2819, 0.5151, 0.2887, 0.5007, 0.2986, 0.4885, 0.3112, 0.4789, 0.3261, 0.4723, 0.3425, 0.4689, 0.36, 0.4689, 0.3778, 0.4723, 0.3953, 0.4789, 0.4118, 0.4885, 0.4266, 0.5007, 0.4392, 0.5151, 0.4491, 0.5311, 0.4559, 0.548, 0.4594, 0.5653, 0.4594, 0.5678, 0.486, 0.5455, 0.486, 0.5235, 0.4815, 0.5028, 0.4727, 0.4842, 0.4599, 0.4684, 0.4436, 0.456, 0.4244, 0.4474, 0.4031, 0.8551, 0.4634, 0.8551, 0.228, 0.8723, 0.228, 0.8723, 0.4634, 0.81, 0.4634, 0.81, 0.228, 0.8233, 0.228, 0.8233, 0.4634, 0.8233, 0.4634, 0.8233, 0.228, 0.8386, 0.228, 0.8386, 0.4634, 0.8246, 0.7331, 0.8246, 0.4978, 0.8418, 0.4978, 0.8418, 0.7331, 0.8895, 0.4634, 0.8895, 0.228, 0.9061, 0.228, 0.9061, 0.4634, 0.8723, 0.4634, 0.8723, 0.228, 0.8895, 0.228, 0.8895, 0.4634, 0.9213, 0.4634, 0.9213, 0.228, 0.9347, 0.228, 0.9347, 0.4634, 0.5028, 0.9803, 0.5028, 0.7449, 0.52, 0.7449, 0.52, 0.9803, 0.7586, 0.228, 0.7586, 0.4634, 0.7414, 0.4634, 0.7414, 0.228, 0.7929, 0.7331, 0.7929, 0.4978, 0.8081, 0.4978, 0.8081, 0.7331, 0.7414, 0.228, 0.7414, 0.4634, 0.7242, 0.4634, 0.7242, 0.228, 0.52, 0.9803, 0.52, 0.7449, 0.5366, 0.7449, 0.5366, 0.9803, 0.4405, 0.9803, 0.4405, 0.7449, 0.4538, 0.7449, 0.4538, 0.9803, 0.7904, 0.228, 0.7904, 0.4634, 0.7751, 0.4634, 0.7751, 0.228, 0.5028, 0.01918, 0.5151, 0.0428, 0.5007, 0.0527, 0.4885, 0.0653, 0.4789, 0.08012, 0.4723, 0.09658, 0.4689, 0.1141, 0.4689, 0.1319, 0.4723, 0.1494, 0.4789, 0.1658, 0.4885, 0.1806, 0.5007, 0.1932, 0.5151, 0.2031, 0.5311, 0.21, 0.548, 0.2134, 0.5653, 0.2134, 0.5822, 0.21, 0.5982, 0.2031, 0.6105, 0.2268, 0.5898, 0.2356, 0.5678, 0.2401, 0.5455, 0.2401, 0.5235, 0.2356, 0.5028, 0.2268, 0.4842, 0.2139, 0.4684, 0.1976, 0.456, 0.1784, 0.4474, 0.1571, 0.443, 0.1345, 0.443, 0.1114, 0.4474, 0.08881, 0.456, 0.0675, 0.4684, 0.04831, 0.4842, 0.032, 0.4538, 0.9803, 0.4538, 0.7449, 0.4691, 0.7449, 0.4691, 0.9803, 0.6924, 0.228, 0.6924, 0.4634, 0.679, 0.4634, 0.679, 0.228, 0.5518, 0.9803, 0.5518, 0.7449, 0.5652, 0.7449, 0.5652, 0.9803, 0.8081, 0.7331, 0.8081, 0.4978, 0.8246, 0.4978, 0.8246, 0.7331, 0.7077, 0.228, 0.7077, 0.4634, 0.6924, 0.4634, 0.6924, 0.228, 0.8037, 0.228, 0.8037, 0.4634, 0.7904, 0.4634, 0.7904, 0.228, 0.8756, 0.7331, 0.8756, 0.4978, 0.8908, 0.4978, 0.8908, 0.7331, 0.4856, 0.9803, 0.4856, 0.7449, 0.5028, 0.7449, 0.5028, 0.9803, 0.9061, 0.4634, 0.9061, 0.228, 0.9213, 0.228, 0.9213, 0.4634, 0.8418, 0.7331, 0.8418, 0.4978, 0.859, 0.4978, 0.859, 0.7331, 0.8386, 0.4634, 0.8386, 0.228, 0.8551, 0.228, 0.8551, 0.4634, 0.7751, 0.228, 0.7751, 0.4634, 0.7586, 0.4634, 0.7586, 0.228, 0.5366, 0.9803, 0.5366, 0.7449, 0.5518, 0.7449, 0.5518, 0.9803, 0.4691, 0.9803, 0.4691, 0.7449, 0.4856, 0.7449, 0.4856, 0.9803, 0.7242, 0.228, 0.7242, 0.4634, 0.7077, 0.4634, 0.7077, 0.228, 0.859, 0.7331, 0.859, 0.4978, 0.8756, 0.4978, 0.8756, 0.7331, 0.7795, 0.7331, 0.7795, 0.4978, 0.7929, 0.4978, 0.7929, 0.7331, 0.5678, 0.486, 0.5653, 0.4594, 0.5822, 0.4559, 0.5982, 0.4491, 0.6126, 0.4392, 0.6248, 0.4266, 0.6344, 0.4118, 0.641, 0.3953, 0.6444, 0.3778, 0.6444, 0.36, 0.641, 0.3425, 0.6344, 0.3261, 0.6248, 0.3112, 0.6126, 0.2986, 0.5982, 0.2887, 0.5822, 0.2819, 0.5653, 0.2784, 0.548, 0.2784, 0.5455, 0.2518, 0.5678, 0.2518, 0.5898, 0.2563, 0.6105, 0.2651, 0.6291, 0.2779, 0.6449, 0.2943, 0.6573, 0.3134, 0.6659, 0.3348, 0.6702, 0.3574, 0.6702, 0.3804, 0.6659, 0.4031, 0.6573, 0.4244, 0.6449, 0.4436, 0.6291, 0.4599, 0.6105, 0.4727, 0.5898, 0.4815, 0.8908, 0.7331, 0.8908, 0.4978, 0.9042, 0.4978, 0.9042, 0.7331, 0.9965, 0.9879, 0.9965, 0.504, 0.9998, 0.504, 0.9998, 0.9879, 0.005207, 0.496, 0.005207, 0.0121, 0.01125, 0.0121, 0.01125, 0.496, 0.01125, 0.496, 0.01125, 0.0121, 0.02106, 0.0121, 0.02106, 0.496, 0.02106, 0.496, 0.02106, 0.0121, 0.03426, 0.0121, 0.03426, 0.496, 0.03426, 0.496, 0.03426, 0.0121, 0.05035, 0.0121, 0.05035, 0.496, 0.05035, 0.496, 0.05035, 0.0121, 0.06871, 0.0121, 0.06871, 0.496, 0.06871, 0.496, 0.06871, 0.0121, 0.08863, 0.0121, 0.08863, 0.496, 0.08863, 0.496, 0.08863, 0.0121, 0.1093, 0.0121, 0.1093, 0.496, 0.1093, 0.496, 0.1093, 0.0121, 0.1301, 0.0121, 0.1301, 0.496, 0.1301, 0.496, 0.1301, 0.0121, 0.15, 0.0121, 0.15, 0.496, 0.15, 0.496, 0.15, 0.0121, 0.1683, 0.0121, 0.1683, 0.496, 0.1683, 0.496, 0.1683, 0.0121, 0.1844, 0.0121, 0.1844, 0.496, 0.1844, 0.496, 0.1844, 0.0121, 0.1976, 0.0121, 0.1976, 0.496, 0.1976, 0.496, 0.1976, 0.0121, 0.2074, 0.0121, 0.2074, 0.496, 0.2074, 0.496, 0.2074, 0.0121, 0.2135, 0.0121, 0.2135, 0.496, 0.9929, 0.504, 0.9929, 0.9879, 0.9896, 0.9879, 0.9896, 0.504, 0.9896, 0.504, 0.9896, 0.9879, 0.9862, 0.9879, 0.9862, 0.504, 0.2239, 0.496, 0.2239, 0.0121, 0.2299, 0.0121, 0.2299, 0.496, 0.2299, 0.496, 0.2299, 0.0121, 0.2397, 0.0121, 0.2397, 0.496, 0.2397, 0.496, 0.2397, 0.0121, 0.2529, 0.0121, 0.2529, 0.496, 0.2529, 0.496, 0.2529, 0.0121, 0.269, 0.0121, 0.269, 0.496, 0.269, 0.496, 0.269, 0.0121, 0.2874, 0.0121, 0.2874, 0.496, 0.2874, 0.496, 0.2874, 0.0121, 0.3073, 0.0121, 0.3073, 0.496, 0.3073, 0.496, 0.3073, 0.0121, 0.328, 0.0121, 0.328, 0.496, 0.328, 0.496, 0.328, 0.0121, 0.3487, 0.0121, 0.3487, 0.496, 0.04888, 0.8028, 0.00341, 0.8028, 0.00341, 0.7605, 0.04888, 0.7605, 0.3487, 0.496, 0.3487, 0.0121, 0.3687, 0.0121, 0.3687, 0.496, 0.6172, 0.7866, 0.5717, 0.7866, 0.5717, 0.7443, 0.6172, 0.7443, 0.3687, 0.496, 0.3687, 0.0121, 0.387, 0.0121, 0.387, 0.496, 0.3808, 0.9181, 0.3808, 0.7592, 0.4263, 0.7592, 0.4263, 0.9181, 0.387, 0.496, 0.387, 0.0121, 0.4031, 0.0121, 0.4031, 0.496, 0.8339, 0.0476, 0.6798, 0.0476, 0.6798, 0.005289, 0.8339, 0.005289, 0.4031, 0.496, 0.4031, 0.0121, 0.4163, 0.0121, 0.4163, 0.496, 0.2376, 0.9181, 0.2376, 0.7592, 0.2831, 0.7592, 0.2831, 0.9181, 0.4163, 0.496, 0.4163, 0.0121, 0.4261, 0.0121, 0.4261, 0.496, 0.7244, 0.7466, 0.7277, 0.7445, 0.731, 0.7465, 0.7343, 0.7527, 0.7374, 0.7628, 0.7402, 0.7763, 0.7426, 0.7929, 0.7444, 0.8118, 0.7457, 0.8323, 0.7464, 0.8537, 0.7464, 0.875, 0.7457, 0.8956, 0.7444, 0.9145, 0.7426, 0.9311, 0.7402, 0.9448, 0.7374, 0.9549, 0.7343, 0.9612, 0.731, 0.9634, 0.7277, 0.9613, 0.7244, 0.9552, 0.7213, 0.9451, 0.7185, 0.9315, 0.7162, 0.915, 0.7143, 0.8961, 0.713, 0.8756, 0.7124, 0.8542, 0.7124, 0.8329, 0.713, 0.8123, 0.7143, 0.7934, 0.7162, 0.7767, 0.7185, 0.7631, 0.7213, 0.7529, 0.9343, 0.1629, 0.9343, 0.003973, 0.9754, 0.003973, 0.9754, 0.1629, 0.4261, 0.496, 0.4261, 0.0121, 0.4322, 0.0121, 0.4322, 0.496, 0.9932, 0.9879, 0.9932, 0.504, 0.9965, 0.504, 0.9965, 0.9879, 0.9235, 0.7162, 0.9202, 0.7141, 0.9171, 0.7078, 0.9143, 0.6976, 0.912, 0.684, 0.9101, 0.6674, 0.9088, 0.6484, 0.9082, 0.6279, 0.9082, 0.6065, 0.9088, 0.5852, 0.9101, 0.5647, 0.912, 0.5458, 0.9143, 0.5292, 0.9171, 0.5156, 0.9202, 0.5056, 0.9235, 0.4994, 0.9268, 0.4974, 0.9301, 0.4995, 0.9332, 0.5058, 0.936, 0.516, 0.9383, 0.5296, 0.9402, 0.5462, 0.9415, 0.5652, 0.9421, 0.5857, 0.9421, 0.6071, 0.9415, 0.6284, 0.9402, 0.6489, 0.9383, 0.6678, 0.936, 0.6844, 0.9332, 0.698, 0.9301, 0.708, 0.9268, 0.7142, 0.944, 0.6548, 0.944, 0.4959, 0.9851, 0.4959, 0.9851, 0.6548, 0.3868, 0.671, 0.3413, 0.671, 0.3413, 0.5121, 0.3868, 0.5121, 0.8175, 0.9019, 0.8175, 0.743, 0.8585, 0.743, 0.8585, 0.9019, 0.3868, 0.671, 0.3868, 0.5121, 0.4322, 0.5121, 0.4322, 0.671, 0.8339, 0.2168, 0.6798, 0.2168, 0.6798, 0.1745, 0.8339, 0.1745, 0.8339, 0.1745, 0.6798, 0.1745, 0.6798, 0.1322, 0.8339, 0.1322, 0.8339, 0.1322, 0.6798, 0.1322, 0.6798, 0.08991, 0.8339, 0.08991, 0.8339, 0.08991, 0.6798, 0.08991, 0.6798, 0.0476, 0.8339, 0.0476, 0.6172, 0.9559, 0.5717, 0.9559, 0.5717, 0.9135, 0.6172, 0.9135, 0.6172, 0.9135, 0.5717, 0.9135, 0.5717, 0.8712, 0.6172, 0.8712, 0.6172, 0.8712, 0.5717, 0.8712, 0.5717, 0.8289, 0.6172, 0.8289, 0.6172, 0.8289, 0.5717, 0.8289, 0.5717, 0.7866, 0.6172, 0.7866, 0.04888, 0.9721, 0.00341, 0.9721, 0.00341, 0.9298, 0.04888, 0.9298, 0.9388, 0.2261, 0.9799, 0.2261, 0.9799, 0.385, 0.9388, 0.385, 0.04888, 0.8875, 0.00341, 0.8875, 0.00341, 0.8452, 0.04888, 0.8452, 0.8401, 0.003973, 0.8855, 0.003973, 0.8855, 0.1629, 0.8401, 0.1629, 0.1398, 0.8452, 0.09436, 0.8452, 0.09436, 0.8028, 0.1398, 0.8028, 0.8855, 0.1629, 0.8855, 0.003973, 0.931, 0.003973, 0.931, 0.1629, 0.1398, 0.8875, 0.09436, 0.8875, 0.09436, 0.8452, 0.1398, 0.8452, 0.09436, 0.8875, 0.04888, 0.8875, 0.04888, 0.8452, 0.09436, 0.8452, 0.1398, 0.9298, 0.09436, 0.9298, 0.09436, 0.8875, 0.1398, 0.8875, 0.09436, 0.9298, 0.04888, 0.9298, 0.04888, 0.8875, 0.09436, 0.8875, 0.1398, 0.9721, 0.09436, 0.9721, 0.09436, 0.9298, 0.1398, 0.9298, 0.09436, 0.9721, 0.04888, 0.9721, 0.04888, 0.9298, 0.09436, 0.9298, 0.9084, 0.8846, 0.9084, 0.7257, 0.9539, 0.7257, 0.9539, 0.8846, 0.7744, 0.743, 0.8154, 0.743, 0.8154, 0.9019, 0.7744, 0.9019, 0.7081, 0.8712, 0.6627, 0.8712, 0.6627, 0.8289, 0.7081, 0.8289, 0.6627, 0.8712, 0.6172, 0.8712, 0.6172, 0.8289, 0.6627, 0.8289, 0.9062, 0.743, 0.9062, 0.9019, 0.8607, 0.9019, 0.8607, 0.743, 0.6627, 0.9135, 0.6172, 0.9135, 0.6172, 0.8712, 0.6627, 0.8712, 0.7081, 0.9559, 0.6627, 0.9559, 0.6627, 0.9135, 0.7081, 0.9135, 0.6627, 0.9559, 0.6172, 0.9559, 0.6172, 0.9135, 0.6627, 0.9135, 0.1466, 0.9181, 0.1466, 0.7592, 0.1921, 0.7592, 0.1921, 0.9181, 0.1921, 0.9181, 0.1921, 0.7592, 0.2376, 0.7592, 0.2376, 0.9181, 0.2899, 0.9181, 0.2899, 0.7592, 0.3354, 0.7592, 0.3354, 0.9181, 0.3354, 0.9181, 0.3354, 0.7592, 0.3808, 0.7592, 0.3808, 0.9181, 0.7081, 0.7866, 0.6627, 0.7866, 0.6627, 0.7443, 0.7081, 0.7443, 0.6627, 0.7866, 0.6172, 0.7866, 0.6172, 0.7443, 0.6627, 0.7443, 0.1398, 0.8028, 0.09436, 0.8028, 0.09436, 0.7605, 0.1398, 0.7605, 0.09436, 0.8028, 0.04888, 0.8028, 0.04888, 0.7605, 0.09436, 0.7605])
me_cylinder_002.materials.append(mat_material_002)
me_cylinder_002.use_remesh_fix_poles = True
me_cylinder_002.use_remesh_preserve_attributes = False
me_cylinder_002.use_mirror_vertex_groups = False
me_cylinder_002.update()
me_cylinder_003 = bpy.data.meshes.new('Cylinder.003')
me_cylinder_003.from_pydata([(0.0, 1.0, -1.0), (0.0, 1.0, 1.0), (0.1951, 0.9808, -1.0), (0.1951, 0.9808, 1.0), (0.3827, 0.9239, -1.0), (0.3827, 0.9239, 1.0), (0.5556, 0.8315, -1.0), (0.5556, 0.8315, 1.0), (0.7071, 0.7071, -1.0), (0.7071, 0.7071, 1.0), (0.8315, 0.5556, -1.0), (0.8315, 0.5556, 1.0), (0.9239, 0.3827, -1.0), (0.9239, 0.3827, 1.0), (0.9808, 0.1951, -1.0), (0.9808, 0.1951, 1.0), (1.0, 7.55e-08, -1.0), (1.0, 7.55e-08, 1.0), (0.9808, -0.1951, -1.0), (0.9808, -0.1951, 1.0), (0.9239, -0.3827, -1.0), (0.9239, -0.3827, 1.0), (0.8315, -0.5556, -1.0), (0.8315, -0.5556, 1.0), (0.7071, -0.7071, -1.0), (0.7071, -0.7071, 1.0), (0.5556, -0.8315, -1.0), (0.5556, -0.8315, 1.0), (0.3827, -0.9239, -1.0), (0.3827, -0.9239, 1.0), (0.1951, -0.9808, -1.0), (0.1951, -0.9808, 1.0), (-3.258e-07, -1.0, -1.0), (-3.258e-07, -1.0, 1.0), (-0.1951, -0.9808, -1.0), (-0.1951, -0.9808, 1.0), (-0.3827, -0.9239, -1.0), (-0.3827, -0.9239, 1.0), (-0.5556, -0.8315, -1.0), (-0.5556, -0.8315, 1.0), (-0.7071, -0.7071, -1.0), (-0.7071, -0.7071, 1.0), (-0.8315, -0.5556, -1.0), (-0.8315, -0.5556, 1.0), (-0.9239, -0.3827, -1.0), (-0.9239, -0.3827, 1.0), (-0.9808, -0.1951, -1.0), (-0.9808, -0.1951, 1.0), (-1.0, 9.656e-07, -1.0), (-1.0, 9.656e-07, 1.0), (-0.9808, 0.1951, -1.0), (-0.9808, 0.1951, 1.0), (-0.9239, 0.3827, -1.0), (-0.9239, 0.3827, 1.0), (-0.8315, 0.5556, -1.0), (-0.8315, 0.5556, 1.0), (-0.7071, 0.7071, -1.0), (-0.7071, 0.7071, 1.0), (-0.5556, 0.8315, -1.0), (-0.5556, 0.8315, 1.0), (-0.3827, 0.9239, -1.0), (-0.3827, 0.9239, 1.0), (-0.1951, 0.9808, -1.0), (-0.1951, 0.9808, 1.0), (0.6423, -0.4291, 1.0), (0.6423, -0.4291, -1.0), (0.0, 0.7724, 1.0), (0.0, 0.7724, -1.0), (-0.1507, 0.7576, 1.0), (-0.1507, 0.7576, -1.0), (-0.2956, 0.7136, 1.0), (-0.2956, 0.7136, -1.0), (-0.7136, -0.2956, 1.0), (-0.7136, -0.2956, -1.0), (-0.6423, -0.4291, 1.0), (-0.6423, -0.4291, -1.0), (-0.7576, -0.1507, 1.0), (-0.7576, -0.1507, -1.0), (-0.5462, -0.5462, 1.0), (-0.5462, -0.5462, -1.0), (-0.1507, -0.7576, 1.0), (-0.1507, -0.7576, -1.0), (-2.517e-07, -0.7724, 1.0), (-2.517e-07, -0.7724, -1.0), (-0.2956, -0.7136, 1.0), (-0.2956, -0.7136, -1.0), (0.7576, 0.1507, 1.0), (0.7576, 0.1507, -1.0), (0.4291, 0.6423, 1.0), (0.4291, 0.6423, -1.0), (0.7724, 5.832e-08, 1.0), (0.7724, 5.832e-08, -1.0), (0.7136, 0.2956, 1.0), (0.7136, 0.2956, -1.0), (0.1507, -0.7576, 1.0), (0.1507, -0.7576, -1.0), (-0.5462, 0.5462, 1.0), (-0.5462, 0.5462, -1.0), (-0.4291, 0.6423, 1.0), (-0.4291, 0.6423, -1.0), (-0.6423, 0.4291, 1.0), (-0.6423, 0.4291, -1.0), (0.7576, -0.1507, 1.0), (0.7576, -0.1507, -1.0), (0.4291, -0.6423, 1.0), (0.4291, -0.6423, -1.0), (0.5462, -0.5462, 1.0), (0.5462, -0.5462, -1.0), (0.7136, -0.2956, 1.0), (0.7136, -0.2956, -1.0), (-0.7724, 7.459e-07, 1.0), (-0.7724, 7.459e-07, -1.0), (-0.4291, -0.6423, 1.0), (-0.4291, -0.6423, -1.0), (-0.7576, 0.1507, 1.0), (-0.7576, 0.1507, -1.0), (0.5462, 0.5462, 1.0), (0.5462, 0.5462, -1.0), (0.2956, -0.7136, 1.0), (0.2956, -0.7136, -1.0), (0.6423, 0.4291, 1.0), (0.6423, 0.4291, -1.0), (-0.7136, 0.2956, 1.0), (-0.7136, 0.2956, -1.0), (0.2956, 0.7136, 1.0), (0.2956, 0.7136, -1.0), (0.1507, 0.7576, 1.0), (0.1507, 0.7576, -1.0), (-1.188, -4.885, 0.6752), (-1.188, -4.885, -0.6752), (5.463e-08, -0.8524, 0.9301), (5.463e-08, -4.965, 0.9301), (0.02904, -0.8524, 0.9122), (0.02904, -4.965, 0.9122), (0.05696, -0.8524, 0.8593), (0.05696, -4.965, 0.8593), (0.08269, -0.8524, 0.7734), (0.08269, -4.965, 0.7734), (0.1052, -0.8524, 0.6577), (0.1052, -4.965, 0.6577), (0.1238, -0.8524, 0.5167), (0.1238, -4.965, 0.5167), (0.1375, -0.8524, 0.3559), (0.1375, -4.965, 0.3559), (0.146, -0.8524, 0.1815), (0.146, -4.965, 0.1815), (0.1488, -0.8524, 1.375e-07), (0.1488, -4.965, 1.375e-07), (0.146, -0.8524, -0.1815), (0.146, -4.965, -0.1815), (0.1375, -0.8524, -0.3559), (0.1375, -4.965, -0.3559), (0.1238, -0.8524, -0.5167), (0.1238, -4.965, -0.5167), (0.1052, -0.8524, -0.6577), (0.1052, -4.965, -0.6577), (0.08269, -0.8524, -0.7734), (0.08269, -4.965, -0.7734), (0.05696, -0.8524, -0.8593), (0.05696, -4.965, -0.8593), (0.02904, -0.8524, -0.9122), (0.02904, -4.965, -0.9122), (6.136e-09, -0.8524, -0.9301), (6.136e-09, -4.965, -0.9301), (-0.02904, -0.8524, -0.9122), (-0.02904, -4.965, -0.9122), (-0.05696, -0.8524, -0.8593), (-0.05696, -4.965, -0.8593), (-0.08269, -0.8524, -0.7734), (-0.08269, -4.965, -0.7734), (-0.1052, -0.8524, -0.6577), (-0.1052, -4.965, -0.6577), (-0.1238, -0.8524, -0.5167), (-0.1238, -4.965, -0.5167), (-0.1375, -0.8524, -0.3559), (-0.1375, -4.965, -0.3559), (-0.146, -0.8524, -0.1815), (-0.146, -4.965, -0.1815), (-0.1488, -0.8524, 1.197e-06), (-0.1488, -4.965, 1.116e-06), (-0.146, -0.8524, 0.1815), (-0.146, -4.965, 0.1815), (-0.1375, -0.8524, 0.3559), (-0.1375, -4.965, 0.3559), (-0.1238, -0.8524, 0.5167), (-0.1238, -4.965, 0.5167), (-0.1052, -0.8524, 0.6577), (-0.1052, -4.965, 0.6577), (-0.08269, -0.8524, 0.7734), (-0.08269, -4.965, 0.7734), (-0.05696, -0.8524, 0.8593), (-0.05696, -4.965, 0.8593), (-0.02904, -0.8524, 0.9122), (-0.02904, -4.965, 0.9122), (-1.188, -3.087, -0.6752), (-1.188, -3.087, 0.6752), (0.007006, -4.885, -0.6752), (0.007006, -4.885, 0.6752), (0.007006, -3.087, -0.6752), (0.007006, -3.087, 0.6752), (0.007006, -3.447, 0.6752), (0.007006, -3.806, 0.6752), (0.007006, -4.166, 0.6752), (0.007006, -4.525, 0.6752), (0.007006, -4.525, -0.6752), (0.007006, -4.166, -0.6752), (0.007006, -3.806, -0.6752), (0.007006, -3.447, -0.6752), (-1.188, -4.525, 0.6752), (-1.188, -4.166, 0.6752), (-1.188, -3.806, 0.6752), (-1.188, -3.447, 0.6752), (-1.188, -3.447, -0.6752), (-1.188, -3.806, -0.6752), (-1.188, -4.166, -0.6752), (-1.188, -4.525, -0.6752), (-0.3913, -4.885, 0.6752), (-0.7897, -4.885, 0.6752), (-0.7897, -4.885, -0.6752), (-0.3913, -4.885, -0.6752), (-0.7897, -3.087, 0.6752), (-0.3913, -3.087, 0.6752), (-0.3913, -3.087, -0.6752), (-0.7897, -3.087, -0.6752), (-0.3913, -3.447, -0.6752), (-0.7897, -3.447, -0.6752), (-0.3913, -3.806, -0.6752), (-0.7897, -3.806, -0.6752), (-0.3913, -4.166, -0.6752), (-0.7897, -4.166, -0.6752), (-0.3913, -4.525, -0.6752), (-0.7897, -4.525, -0.6752), (-0.7897, -3.447, 0.6752), (-0.3913, -3.447, 0.6752), (-0.7897, -3.806, 0.6752), (-0.3913, -3.806, 0.6752), (-0.7897, -4.166, 0.6752), (-0.3913, -4.166, 0.6752), (-0.7897, -4.525, 0.6752), (-0.3913, -4.525, 0.6752)], [], [(0, 1, 3, 2), (2, 3, 5, 4), (4, 5, 7, 6), (6, 7, 9, 8), (8, 9, 11, 10), (10, 11, 13, 12), (12, 13, 15, 14), (14, 15, 17, 16), (16, 17, 19, 18), (18, 19, 21, 20), (20, 21, 23, 22), (22, 23, 25, 24), (24, 25, 27, 26), (26, 27, 29, 28), (28, 29, 31, 30), (30, 31, 33, 32), (32, 33, 35, 34), (34, 35, 37, 36), (36, 37, 39, 38), (38, 39, 41, 40), (40, 41, 43, 42), (42, 43, 45, 44), (44, 45, 47, 46), (46, 47, 49, 48), (48, 49, 51, 50), (50, 51, 53, 52), (52, 53, 55, 54), (54, 55, 57, 56), (56, 57, 59, 58), (58, 59, 61, 60), (3, 1, 63, 61, 59, 57, 55, 53, 51, 49, 110, 114, 122, 100, 96, 98, 70, 68, 66, 126, 124, 88, 116, 120, 92, 86, 90, 17, 15, 13, 11, 9, 7, 5), (60, 61, 63, 62), (62, 63, 1, 0), (0, 2, 4, 6, 8, 10, 12, 14, 16, 91, 87, 93, 121, 117, 89, 125, 127, 67, 69, 71, 99, 97, 101, 123, 115, 111, 48, 50, 52, 54, 56, 58, 60, 62), (103, 102, 90, 91), (107, 106, 64, 65), (65, 64, 108, 109), (115, 114, 110, 111), (87, 86, 92, 93), (91, 90, 86, 87), (121, 120, 116, 117), (67, 66, 68, 69), (81, 80, 82, 83), (101, 100, 122, 123), (83, 82, 94, 95), (69, 68, 70, 71), (117, 116, 88, 89), (113, 112, 84, 85), (17, 90, 102, 108, 64, 106, 104, 118, 94, 82, 80, 84, 112, 78, 74, 72, 76, 110, 49, 47, 45, 43, 41, 39, 37, 35, 33, 31, 29, 27, 25, 23, 21, 19), (89, 88, 124, 125), (105, 104, 106, 107), (99, 98, 96, 97), (123, 122, 114, 115), (119, 118, 104, 105), (79, 78, 112, 113), (73, 72, 74, 75), (127, 126, 66, 67), (93, 92, 120, 121), (111, 110, 76, 77), (109, 108, 102, 103), (85, 84, 80, 81), (71, 70, 98, 99), (125, 124, 126, 127), (95, 94, 118, 119), (77, 76, 72, 73), (97, 96, 100, 101), (48, 111, 77, 73, 75, 79, 113, 85, 81, 83, 95, 119, 105, 107, 65, 109, 103, 91, 16, 18, 20, 22, 24, 26, 28, 30, 32, 34, 36, 38, 40, 42, 44, 46), (75, 74, 78, 79), (130, 131, 133, 132), (132, 133, 135, 134), (134, 135, 137, 136), (136, 137, 139, 138), (138, 139, 141, 140), (140, 141, 143, 142), (142, 143, 145, 144), (144, 145, 147, 146), (146, 147, 149, 148), (148, 149, 151, 150), (150, 151, 153, 152), (152, 153, 155, 154), (154, 155, 157, 156), (156, 157, 159, 158), (158, 159, 161, 160), (160, 161, 163, 162), (162, 163, 165, 164), (164, 165, 167, 166), (166, 167, 169, 168), (168, 169, 171, 170), (170, 171, 173, 172), (172, 173, 175, 174), (174, 175, 177, 176), (176, 177, 179, 178), (178, 179, 181, 180), (238, 208, 128, 217), (180, 181, 183, 182), (230, 204, 196, 219), (182, 183, 185, 184), (218, 217, 128, 129), (184, 185, 187, 186), (204, 203, 197, 196), (186, 187, 189, 188), (222, 221, 199, 198), (188, 189, 191, 190), (133, 131, 193, 191, 189, 187, 185, 183, 181, 179, 177, 175, 173, 171, 169, 167, 165, 163, 161, 159, 157, 155, 153, 151, 149, 147, 145, 143, 141, 139, 137, 135), (212, 211, 195, 194), (190, 191, 193, 192), (192, 193, 131, 130), (130, 132, 134, 136, 138, 140, 142, 144, 146, 148, 150, 152, 154, 156, 158, 160, 162, 164, 166, 168, 170, 172, 174, 176, 178, 180, 182, 184, 186, 188, 190, 192), (129, 128, 208, 215), (231, 215, 208, 238), (214, 209, 210, 213), (231, 238, 239, 230), (198, 199, 200, 207), (207, 200, 201, 206), (206, 201, 202, 205), (205, 202, 203, 204), (222, 198, 207, 224), (224, 207, 206, 226), (226, 206, 205, 228), (228, 205, 204, 230), (220, 195, 211, 232), (239, 237, 228, 230), (234, 210, 209, 236), (237, 236, 229, 228), (202, 237, 239, 203), (229, 236, 209, 214), (201, 235, 237, 202), (235, 234, 236, 237), (200, 233, 235, 201), (233, 232, 234, 235), (199, 221, 233, 200), (221, 220, 232, 233), (213, 210, 234, 227), (234, 232, 225, 227), (213, 227, 229, 214), (227, 226, 228, 229), (211, 212, 225, 232), (225, 224, 226, 227), (194, 223, 225, 212), (223, 222, 224, 225), (194, 195, 220, 223), (223, 220, 221, 222), (196, 197, 216, 219), (219, 216, 217, 218), (215, 231, 218, 129), (231, 230, 219, 218), (203, 239, 216, 197), (239, 238, 217, 216)])
_uv = me_cylinder_003.uv_layers.new(name='UVMap')
_uv.uv.foreach_set('vector', [0.6916, 0.7331, 0.6916, 0.4978, 0.7139, 0.4978, 0.7139, 0.7331, 0.7139, 0.7331, 0.7139, 0.4978, 0.7353, 0.4978, 0.7353, 0.7331, 0.7353, 0.7331, 0.7353, 0.4978, 0.755, 0.4978, 0.755, 0.7331, 0.755, 0.7331, 0.755, 0.4978, 0.7723, 0.4978, 0.7723, 0.7331, 0.1655, 0.514, 0.1655, 0.7494, 0.1482, 0.7494, 0.1482, 0.514, 0.1482, 0.514, 0.1482, 0.7494, 0.1284, 0.7494, 0.1284, 0.514, 0.1284, 0.514, 0.1284, 0.7494, 0.107, 0.7494, 0.107, 0.514, 0.107, 0.514, 0.107, 0.7494, 0.08475, 0.7494, 0.08475, 0.514, 0.08475, 0.514, 0.08475, 0.7494, 0.06248, 0.7494, 0.06248, 0.514, 0.06248, 0.514, 0.06248, 0.7494, 0.04107, 0.7494, 0.04107, 0.514, 0.04107, 0.514, 0.04107, 0.7494, 0.02133, 0.7494, 0.02133, 0.514, 0.02133, 0.514, 0.02133, 0.7494, 0.004036, 0.7494, 0.004036, 0.514, 0.4414, 0.7331, 0.4414, 0.4978, 0.4587, 0.4978, 0.4587, 0.7331, 0.4587, 0.7331, 0.4587, 0.4978, 0.4784, 0.4978, 0.4784, 0.7331, 0.4784, 0.7331, 0.4784, 0.4978, 0.4998, 0.4978, 0.4998, 0.7331, 0.4998, 0.7331, 0.4998, 0.4978, 0.5221, 0.4978, 0.5221, 0.7331, 0.5221, 0.7331, 0.5221, 0.4978, 0.5444, 0.4978, 0.5444, 0.7331, 0.5444, 0.7331, 0.5444, 0.4978, 0.5658, 0.4978, 0.5658, 0.7331, 0.5658, 0.7331, 0.5658, 0.4978, 0.5855, 0.4978, 0.5855, 0.7331, 0.5855, 0.7331, 0.5855, 0.4978, 0.6028, 0.4978, 0.6028, 0.7331, 0.335, 0.514, 0.335, 0.7494, 0.3177, 0.7494, 0.3177, 0.514, 0.3177, 0.514, 0.3177, 0.7494, 0.2979, 0.7494, 0.2979, 0.514, 0.2979, 0.514, 0.2979, 0.7494, 0.2765, 0.7494, 0.2765, 0.514, 0.2765, 0.514, 0.2765, 0.7494, 0.2543, 0.7494, 0.2543, 0.514, 0.2543, 0.514, 0.2543, 0.7494, 0.232, 0.7494, 0.232, 0.514, 0.232, 0.514, 0.232, 0.7494, 0.2106, 0.7494, 0.2106, 0.514, 0.2106, 0.514, 0.2106, 0.7494, 0.1908, 0.7494, 0.1908, 0.514, 0.1908, 0.514, 0.1908, 0.7494, 0.1735, 0.7494, 0.1735, 0.514, 0.6109, 0.7331, 0.6109, 0.4978, 0.6282, 0.4978, 0.6282, 0.7331, 0.6282, 0.7331, 0.6282, 0.4978, 0.6479, 0.4978, 0.6479, 0.7331, 0.6449, 0.04831, 0.6573, 0.0675, 0.6659, 0.08881, 0.6702, 0.1114, 0.6702, 0.1345, 0.6659, 0.1571, 0.6573, 0.1784, 0.6449, 0.1976, 0.6291, 0.2139, 0.6105, 0.2268, 0.5982, 0.2031, 0.6126, 0.1932, 0.6248, 0.1806, 0.6344, 0.1658, 0.641, 0.1494, 0.6444, 0.1319, 0.6444, 0.1141, 0.641, 0.09658, 0.6344, 0.08012, 0.6248, 0.0653, 0.6126, 0.0527, 0.5982, 0.0428, 0.5822, 0.03598, 0.5653, 0.03251, 0.548, 0.03251, 0.5311, 0.03598, 0.5151, 0.0428, 0.5028, 0.01918, 0.5235, 0.01036, 0.5455, 0.005856, 0.5678, 0.005856, 0.5898, 0.01036, 0.6105, 0.01918, 0.6291, 0.032, 0.6479, 0.7331, 0.6479, 0.4978, 0.6694, 0.4978, 0.6694, 0.7331, 0.6694, 0.7331, 0.6694, 0.4978, 0.6916, 0.4978, 0.6916, 0.7331, 0.443, 0.3804, 0.443, 0.3574, 0.4474, 0.3348, 0.456, 0.3134, 0.4684, 0.2943, 0.4842, 0.2779, 0.5028, 0.2651, 0.5235, 0.2563, 0.5455, 0.2518, 0.548, 0.2784, 0.5311, 0.2819, 0.5151, 0.2887, 0.5007, 0.2986, 0.4885, 0.3112, 0.4789, 0.3261, 0.4723, 0.3425, 0.4689, 0.36, 0.4689, 0.3778, 0.4723, 0.3953, 0.4789, 0.4118, 0.4885, 0.4266, 0.5007, 0.4392, 0.5151, 0.4491, 0.5311, 0.4559, 0.548, 0.4594, 0.5653, 0.4594, 0.5678, 0.486, 0.5455, 0.486, 0.5235, 0.4815, 0.5028, 0.4727, 0.4842, 0.4599, 0.4684, 0.4436, 0.456, 0.4244, 0.4474, 0.4031, 0.8551, 0.4634, 0.8551, 0.228, 0.8723, 0.228, 0.8723, 0.4634, 0.81, 0.4634, 0.81, 0.228, 0.8233, 0.228, 0.8233, 0.4634, 0.8233, 0.4634, 0.8233, 0.228, 0.8386, 0.228, 0.8386, 0.4634, 0.8246, 0.7331, 0.8246, 0.4978, 0.8418, 0.4978, 0.8418, 0.7331, 0.8895, 0.4634, 0.8895, 0.228, 0.9061, 0.228, 0.9061, 0.4634, 0.8723, 0.4634, 0.8723, 0.228, 0.8895, 0.228, 0.8895, 0.4634, 0.9213, 0.4634, 0.9213, 0.228, 0.9347, 0.228, 0.9347, 0.4634, 0.5028, 0.9803, 0.5028, 0.7449, 0.52, 0.7449, 0.52, 0.9803, 0.7586, 0.228, 0.7586, 0.4634, 0.7414, 0.4634, 0.7414, 0.228, 0.7929, 0.7331, 0.7929, 0.4978, 0.8081, 0.4978, 0.8081, 0.7331, 0.7414, 0.228, 0.7414, 0.4634, 0.7242, 0.4634, 0.7242, 0.228, 0.52, 0.9803, 0.52, 0.7449, 0.5366, 0.7449, 0.5366, 0.9803, 0.4405, 0.9803, 0.4405, 0.7449, 0.4538, 0.7449, 0.4538, 0.9803, 0.7904, 0.228, 0.7904, 0.4634, 0.7751, 0.4634, 0.7751, 0.228, 0.5028, 0.01918, 0.5151, 0.0428, 0.5007, 0.0527, 0.4885, 0.0653, 0.4789, 0.08012, 0.4723, 0.09658, 0.4689, 0.1141, 0.4689, 0.1319, 0.4723, 0.1494, 0.4789, 0.1658, 0.4885, 0.1806, 0.5007, 0.1932, 0.5151, 0.2031, 0.5311, 0.21, 0.548, 0.2134, 0.5653, 0.2134, 0.5822, 0.21, 0.5982, 0.2031, 0.6105, 0.2268, 0.5898, 0.2356, 0.5678, 0.2401, 0.5455, 0.2401, 0.5235, 0.2356, 0.5028, 0.2268, 0.4842, 0.2139, 0.4684, 0.1976, 0.456, 0.1784, 0.4474, 0.1571, 0.443, 0.1345, 0.443, 0.1114, 0.4474, 0.08881, 0.456, 0.0675, 0.4684, 0.04831, 0.4842, 0.032, 0.4538, 0.9803, 0.4538, 0.7449, 0.4691, 0.7449, 0.4691, 0.9803, 0.6924, 0.228, 0.6924, 0.4634, 0.679, 0.4634, 0.679, 0.228, 0.5518, 0.9803, 0.5518, 0.7449, 0.5652, 0.7449, 0.5652, 0.9803, 0.8081, 0.7331, 0.8081, 0.4978, 0.8246, 0.4978, 0.8246, 0.7331, 0.7077, 0.228, 0.7077, 0.4634, 0.6924, 0.4634, 0.6924, 0.228, 0.8037, 0.228, 0.8037, 0.4634, 0.7904, 0.4634, 0.7904, 0.228, 0.8756, 0.7331, 0.8756, 0.4978, 0.8908, 0.4978, 0.8908, 0.7331, 0.4856, 0.9803, 0.4856, 0.7449, 0.5028, 0.7449, 0.5028, 0.9803, 0.9061, 0.4634, 0.9061, 0.228, 0.9213, 0.228, 0.9213, 0.4634, 0.8418, 0.7331, 0.8418, 0.4978, 0.859, 0.4978, 0.859, 0.7331, 0.8386, 0.4634, 0.8386, 0.228, 0.8551, 0.228, 0.8551, 0.4634, 0.7751, 0.228, 0.7751, 0.4634, 0.7586, 0.4634, 0.7586, 0.228, 0.5366, 0.9803, 0.5366, 0.7449, 0.5518, 0.7449, 0.5518, 0.9803, 0.4691, 0.9803, 0.4691, 0.7449, 0.4856, 0.7449, 0.4856, 0.9803, 0.7242, 0.228, 0.7242, 0.4634, 0.7077, 0.4634, 0.7077, 0.228, 0.859, 0.7331, 0.859, 0.4978, 0.8756, 0.4978, 0.8756, 0.7331, 0.7795, 0.7331, 0.7795, 0.4978, 0.7929, 0.4978, 0.7929, 0.7331, 0.5678, 0.486, 0.5653, 0.4594, 0.5822, 0.4559, 0.5982, 0.4491, 0.6126, 0.4392, 0.6248, 0.4266, 0.6344, 0.4118, 0.641, 0.3953, 0.6444, 0.3778, 0.6444, 0.36, 0.641, 0.3425, 0.6344, 0.3261, 0.6248, 0.3112, 0.6126, 0.2986, 0.5982, 0.2887, 0.5822, 0.2819, 0.5653, 0.2784, 0.548, 0.2784, 0.5455, 0.2518, 0.5678, 0.2518, 0.5898, 0.2563, 0.6105, 0.2651, 0.6291, 0.2779, 0.6449, 0.2943, 0.6573, 0.3134, 0.6659, 0.3348, 0.6702, 0.3574, 0.6702, 0.3804, 0.6659, 0.4031, 0.6573, 0.4244, 0.6449, 0.4436, 0.6291, 0.4599, 0.6105, 0.4727, 0.5898, 0.4815, 0.8908, 0.7331, 0.8908, 0.4978, 0.9042, 0.4978, 0.9042, 0.7331, 0.9965, 0.9879, 0.9965, 0.504, 0.9998, 0.504, 0.9998, 0.9879, 0.005207, 0.496, 0.005207, 0.0121, 0.01125, 0.0121, 0.01125, 0.496, 0.01125, 0.496, 0.01125, 0.0121, 0.02106, 0.0121, 0.02106, 0.496, 0.02106, 0.496, 0.02106, 0.0121, 0.03426, 0.0121, 0.03426, 0.496, 0.03426, 0.496, 0.03426, 0.0121, 0.05035, 0.0121, 0.05035, 0.496, 0.05035, 0.496, 0.05035, 0.0121, 0.06871, 0.0121, 0.06871, 0.496, 0.06871, 0.496, 0.06871, 0.0121, 0.08863, 0.0121, 0.08863, 0.496, 0.08863, 0.496, 0.08863, 0.0121, 0.1093, 0.0121, 0.1093, 0.496, 0.1093, 0.496, 0.1093, 0.0121, 0.1301, 0.0121, 0.1301, 0.496, 0.1301, 0.496, 0.1301, 0.0121, 0.15, 0.0121, 0.15, 0.496, 0.15, 0.496, 0.15, 0.0121, 0.1683, 0.0121, 0.1683, 0.496, 0.1683, 0.496, 0.1683, 0.0121, 0.1844, 0.0121, 0.1844, 0.496, 0.1844, 0.496, 0.1844, 0.0121, 0.1976, 0.0121, 0.1976, 0.496, 0.1976, 0.496, 0.1976, 0.0121, 0.2074, 0.0121, 0.2074, 0.496, 0.2074, 0.496, 0.2074, 0.0121, 0.2135, 0.0121, 0.2135, 0.496, 0.9929, 0.504, 0.9929, 0.9879, 0.9896, 0.9879, 0.9896, 0.504, 0.9896, 0.504, 0.9896, 0.9879, 0.9862, 0.9879, 0.9862, 0.504, 0.2239, 0.496, 0.2239, 0.0121, 0.2299, 0.0121, 0.2299, 0.496, 0.2299, 0.496, 0.2299, 0.0121, 0.2397, 0.0121, 0.2397, 0.496, 0.2397, 0.496, 0.2397, 0.0121, 0.2529, 0.0121, 0.2529, 0.496, 0.2529, 0.496, 0.2529, 0.0121, 0.269, 0.0121, 0.269, 0.496, 0.269, 0.496, 0.269, 0.0121, 0.2874, 0.0121, 0.2874, 0.496, 0.2874, 0.496, 0.2874, 0.0121, 0.3073, 0.0121, 0.3073, 0.496, 0.3073, 0.496, 0.3073, 0.0121, 0.328, 0.0121, 0.328, 0.496, 0.328, 0.496, 0.328, 0.0121, 0.3487, 0.0121, 0.3487, 0.496, 0.04888, 0.8028, 0.00341, 0.8028, 0.00341, 0.7605, 0.04888, 0.7605, 0.3487, 0.496, 0.3487, 0.0121, 0.3687, 0.0121, 0.3687, 0.496, 0.6172, 0.7866, 0.5717, 0.7866, 0.5717, 0.7443, 0.6172, 0.7443, 0.3687, 0.496, 0.3687, 0.0121, 0.387, 0.0121, 0.387, 0.496, 0.3808, 0.9181, 0.3808, 0.7592, 0.4263, 0.7592, 0.4263, 0.9181, 0.387, 0.496, 0.387, 0.0121, 0.4031, 0.0121, 0.4031, 0.496, 0.8339, 0.0476, 0.6798, 0.0476, 0.6798, 0.005289, 0.8339, 0.005289, 0.4031, 0.496, 0.4031, 0.0121, 0.4163, 0.0121, 0.4163, 0.496, 0.2376, 0.9181, 0.2376, 0.7592, 0.2831, 0.7592, 0.2831, 0.9181, 0.4163, 0.496, 0.4163, 0.0121, 0.4261, 0.0121, 0.4261, 0.496, 0.7244, 0.7466, 0.7277, 0.7445, 0.731, 0.7465, 0.7343, 0.7527, 0.7374, 0.7628, 0.7402, 0.7763, 0.7426, 0.7929, 0.7444, 0.8118, 0.7457, 0.8323, 0.7464, 0.8537, 0.7464, 0.875, 0.7457, 0.8956, 0.7444, 0.9145, 0.7426, 0.9311, 0.7402, 0.9448, 0.7374, 0.9549, 0.7343, 0.9612, 0.731, 0.9634, 0.7277, 0.9613, 0.7244, 0.9552, 0.7213, 0.9451, 0.7185, 0.9315, 0.7162, 0.915, 0.7143, 0.8961, 0.713, 0.8756, 0.7124, 0.8542, 0.7124, 0.8329, 0.713, 0.8123, 0.7143, 0.7934, 0.7162, 0.7767, 0.7185, 0.7631, 0.7213, 0.7529, 0.9343, 0.1629, 0.9343, 0.003973, 0.9754, 0.003973, 0.9754, 0.1629, 0.4261, 0.496, 0.4261, 0.0121, 0.4322, 0.0121, 0.4322, 0.496, 0.9932, 0.9879, 0.9932, 0.504, 0.9965, 0.504, 0.9965, 0.9879, 0.9235, 0.7162, 0.9202, 0.7141, 0.9171, 0.7078, 0.9143, 0.6976, 0.912, 0.684, 0.9101, 0.6674, 0.9088, 0.6484, 0.9082, 0.6279, 0.9082, 0.6065, 0.9088, 0.5852, 0.9101, 0.5647, 0.912, 0.5458, 0.9143, 0.5292, 0.9171, 0.5156, 0.9202, 0.5056, 0.9235, 0.4994, 0.9268, 0.4974, 0.9301, 0.4995, 0.9332, 0.5058, 0.936, 0.516, 0.9383, 0.5296, 0.9402, 0.5462, 0.9415, 0.5652, 0.9421, 0.5857, 0.9421, 0.6071, 0.9415, 0.6284, 0.9402, 0.6489, 0.9383, 0.6678, 0.936, 0.6844, 0.9332, 0.698, 0.9301, 0.708, 0.9268, 0.7142, 0.944, 0.6548, 0.944, 0.4959, 0.9851, 0.4959, 0.9851, 0.6548, 0.3868, 0.671, 0.3413, 0.671, 0.3413, 0.5121, 0.3868, 0.5121, 0.8175, 0.9019, 0.8175, 0.743, 0.8585, 0.743, 0.8585, 0.9019, 0.3868, 0.671, 0.3868, 0.5121, 0.4322, 0.5121, 0.4322, 0.671, 0.8339, 0.2168, 0.6798, 0.2168, 0.6798, 0.1745, 0.8339, 0.1745, 0.8339, 0.1745, 0.6798, 0.1745, 0.6798, 0.1322, 0.8339, 0.1322, 0.8339, 0.1322, 0.6798, 0.1322, 0.6798, 0.08991, 0.8339, 0.08991, 0.8339, 0.08991, 0.6798, 0.08991, 0.6798, 0.0476, 0.8339, 0.0476, 0.6172, 0.9559, 0.5717, 0.9559, 0.5717, 0.9135, 0.6172, 0.9135, 0.6172, 0.9135, 0.5717, 0.9135, 0.5717, 0.8712, 0.6172, 0.8712, 0.6172, 0.8712, 0.5717, 0.8712, 0.5717, 0.8289, 0.6172, 0.8289, 0.6172, 0.8289, 0.5717, 0.8289, 0.5717, 0.7866, 0.6172, 0.7866, 0.04888, 0.9721, 0.00341, 0.9721, 0.00341, 0.9298, 0.04888, 0.9298, 0.9388, 0.2261, 0.9799, 0.2261, 0.9799, 0.385, 0.9388, 0.385, 0.04888, 0.8875, 0.00341, 0.8875, 0.00341, 0.8452, 0.04888, 0.8452, 0.8401, 0.003973, 0.8855, 0.003973, 0.8855, 0.1629, 0.8401, 0.1629, 0.1398, 0.8452, 0.09436, 0.8452, 0.09436, 0.8028, 0.1398, 0.8028, 0.8855, 0.1629, 0.8855, 0.003973, 0.931, 0.003973, 0.931, 0.1629, 0.1398, 0.8875, 0.09436, 0.8875, 0.09436, 0.8452, 0.1398, 0.8452, 0.09436, 0.8875, 0.04888, 0.8875, 0.04888, 0.8452, 0.09436, 0.8452, 0.1398, 0.9298, 0.09436, 0.9298, 0.09436, 0.8875, 0.1398, 0.8875, 0.09436, 0.9298, 0.04888, 0.9298, 0.04888, 0.8875, 0.09436, 0.8875, 0.1398, 0.9721, 0.09436, 0.9721, 0.09436, 0.9298, 0.1398, 0.9298, 0.09436, 0.9721, 0.04888, 0.9721, 0.04888, 0.9298, 0.09436, 0.9298, 0.9084, 0.8846, 0.9084, 0.7257, 0.9539, 0.7257, 0.9539, 0.8846, 0.7744, 0.743, 0.8154, 0.743, 0.8154, 0.9019, 0.7744, 0.9019, 0.7081, 0.8712, 0.6627, 0.8712, 0.6627, 0.8289, 0.7081, 0.8289, 0.6627, 0.8712, 0.6172, 0.8712, 0.6172, 0.8289, 0.6627, 0.8289, 0.9062, 0.743, 0.9062, 0.9019, 0.8607, 0.9019, 0.8607, 0.743, 0.6627, 0.9135, 0.6172, 0.9135, 0.6172, 0.8712, 0.6627, 0.8712, 0.7081, 0.9559, 0.6627, 0.9559, 0.6627, 0.9135, 0.7081, 0.9135, 0.6627, 0.9559, 0.6172, 0.9559, 0.6172, 0.9135, 0.6627, 0.9135, 0.1466, 0.9181, 0.1466, 0.7592, 0.1921, 0.7592, 0.1921, 0.9181, 0.1921, 0.9181, 0.1921, 0.7592, 0.2376, 0.7592, 0.2376, 0.9181, 0.2899, 0.9181, 0.2899, 0.7592, 0.3354, 0.7592, 0.3354, 0.9181, 0.3354, 0.9181, 0.3354, 0.7592, 0.3808, 0.7592, 0.3808, 0.9181, 0.7081, 0.7866, 0.6627, 0.7866, 0.6627, 0.7443, 0.7081, 0.7443, 0.6627, 0.7866, 0.6172, 0.7866, 0.6172, 0.7443, 0.6627, 0.7443, 0.1398, 0.8028, 0.09436, 0.8028, 0.09436, 0.7605, 0.1398, 0.7605, 0.09436, 0.8028, 0.04888, 0.8028, 0.04888, 0.7605, 0.09436, 0.7605])
me_cylinder_003.materials.append(mat_material_002)
me_cylinder_003.use_remesh_fix_poles = True
me_cylinder_003.use_remesh_preserve_attributes = False
me_cylinder_003.use_mirror_vertex_groups = False
me_cylinder_003.update()

# ---- objects
ob_cylinder = bpy.data.objects.new('Cylinder', me_cylinder)
ob_cylinder_001 = bpy.data.objects.new('Cylinder.001', me_cylinder_001)
ob_cylinder_002 = bpy.data.objects.new('Cylinder.002', me_cylinder_002)
ob_cylinder_003 = bpy.data.objects.new('Cylinder.003', me_cylinder_003)

# ---- transforms, parenting, visibility, modifiers, constraints
ob_cylinder.location = (0.0, 0.0, 0.0)
ob_cylinder.scale = (1.0, 1.0, 0.1412)
ob_cylinder.lineart.crease_threshold = 0.0
ob_cylinder_001.location = (-0.7053, -1.117, -0.1371)
ob_cylinder_001.rotation_euler = (0.3315, 0.7274, 1.196e-07)
ob_cylinder_001.scale = (1.0, 1.0, 0.16)
ob_cylinder_001.lineart.crease_threshold = 0.0
ob_cylinder_002.location = (0.9404, -0.862, -0.1371)
ob_cylinder_002.rotation_euler = (0.3315, 0.7274, 1.201)
ob_cylinder_002.scale = (1.0, 1.0, 0.16)
ob_cylinder_002.lineart.crease_threshold = 0.0
ob_cylinder_003.location = (-0.3135, 1.117, -0.1371)
ob_cylinder_003.rotation_euler = (0.3315, 0.7274, 3.601)
ob_cylinder_003.scale = (1.0, 1.0, 0.16)
ob_cylinder_003.lineart.crease_threshold = 0.0

# ---- collection membership
col_collection.objects.link(ob_cylinder)
col_collection.objects.link(ob_cylinder_001)
col_collection.objects.link(ob_cylinder_002)
col_collection.objects.link(ob_cylinder_003)

# ---- scene / render settings (as saved in the file)
scene.frame_start = 1; scene.frame_end = 250; scene.frame_set(1)
scene.render.engine = 'BLENDER_EEVEE_NEXT'
scene.cycles.use_denoising = False
scene.cycles.samples = 128
scene.cycles.sampling_pattern = 'TABULATED_SOBOL'
scene.cycles.use_adaptive_sampling = False
scene.cycles.use_light_tree = False
scene.view_settings.view_transform = 'Filmic'
bpy.context.view_layer.update()

# ---- added for rendering (the .blend has no active camera and no usable light): camera, sun
cam_auto = bpy.data.cameras.new('AutoCamera')
cam_auto.lens = 50.0
cam_auto.sensor_width = 36.0
cam_auto.clip_end = 1000.0
ob_auto_camera = bpy.data.objects.new('AutoCamera', cam_auto)
scene.collection.objects.link(ob_auto_camera)
ob_auto_camera.location = (14.9824, -16.303, 10.4232)
ob_auto_camera.rotation_euler = (1.09748, -7.21219e-08, 0.694738)
scene.camera = ob_auto_camera
light_auto_sun = bpy.data.lights.new('AutoSun', 'SUN')
light_auto_sun.energy = 3.0
light_auto_sun.angle = 0.0523599
ob_auto_sun = bpy.data.objects.new('AutoSun', light_auto_sun)
scene.collection.objects.link(ob_auto_sun)
ob_auto_sun.rotation_euler = (0.872665, 0.174533, 0.523599)
bpy.context.view_layer.update()
